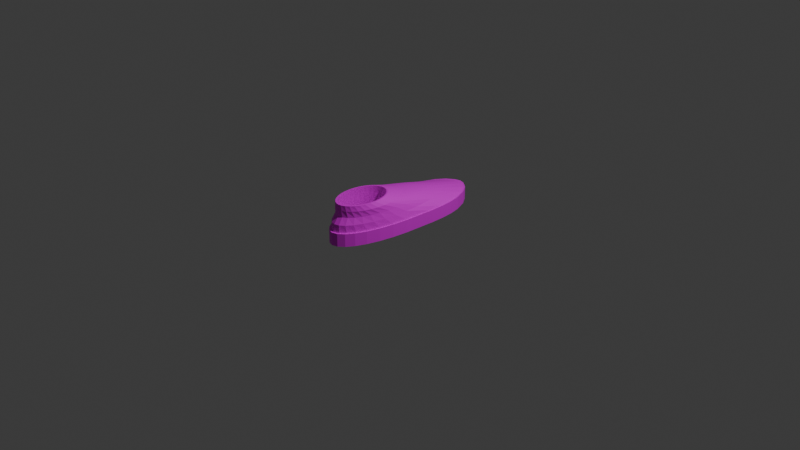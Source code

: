 # Source: shoe.blend  (saved by Blender 4.0.36; exported with 4.5.12 LTS)
import bpy
from mathutils import Matrix  # noqa: F401  (used for matrix-valued properties, if any)

bpy.ops.wm.read_factory_settings(use_empty=True)
scene = bpy.context.scene
scene.name = 'Scene'

# ---- collections
col_collection = bpy.data.collections.new('Collection'); scene.collection.children.link(col_collection)

# ---- images (referenced by path relative to the original .blend; pixels are not part of the script)
import os
ASSET_DIR = os.environ.get("B2B_ASSET_DIR", "")  # directory of the original .blend (textures are referenced by path, not embedded)
HERE = os.path.dirname(os.path.abspath(__file__))  # packed textures are extracted next to this script under _unpacked/

def load_image(name, relpath, width, height, colorspace="sRGB"):
    """Load a texture the original file referenced (path relative to the .blend, or extracted next to this script)."""
    p = next((c for c in (os.path.join(HERE, relpath), os.path.join(ASSET_DIR, relpath)) if relpath and os.path.exists(c)), "")
    if p:
        img = bpy.data.images.load(p, check_existing=True)
        img.name = name
    else:  # same state as the original file: an image datablock whose file is absent (Cycles renders it pink)
        img = bpy.data.images.new(name, width, height)
        img.source = "FILE"
        img.filepath = "//" + (relpath or name)
    img.colorspace_settings.name = colorspace
    return img
img_untitled = load_image('Untitled', 'shoe.png', 1024, 1024, 'sRGB')

# ---- materials (node trees are filled in below, after node groups)
mat_material = bpy.data.materials.new('Material')
mat_material.alpha_threshold = 0.0
mat_material.use_transparent_shadow = False
mat_material.roughness = 0.5
mat_material.line_color = (0.0, 0.0, 0.0, 1.0)

# ---- material node trees
mat_material.use_nodes = True; mat_material.node_tree.nodes.clear()
_N = mat_material.node_tree.nodes; _L = mat_material.node_tree.links
n0 = _N.new('ShaderNodeOutputMaterial'); n0.name = 'Material Output'; n0.location = (300, 300)
n1 = _N.new('ShaderNodeBsdfPrincipled'); n1.name = 'Principled BSDF'; n1.location = (10, 300)
n1.inputs[3].default_value = 1.45
n2 = _N.new('ShaderNodeTexImage'); n2.name = 'Image Texture'; n2.location = (-280, 275)
n2.image = img_untitled
_L.new(n1.outputs[0], n0.inputs[0])
_L.new(n2.outputs[0], n1.inputs[0])
n0.is_active_output = True

# ---- world
world_world = bpy.data.worlds.new('World'); scene.world = world_world
world_world.use_nodes = True; world_world.node_tree.nodes.clear()
_N = world_world.node_tree.nodes; _L = world_world.node_tree.links
n0 = _N.new('ShaderNodeOutputWorld'); n0.name = 'World Output'; n0.location = (300, 300)
n1 = _N.new('ShaderNodeBackground'); n1.name = 'Background'; n1.location = (10, 300)
n1.inputs[0].default_value = (0.05088, 0.05088, 0.05088, 1.0)
_L.new(n1.outputs[0], n0.inputs[0])
n0.is_active_output = True
world_world.color = (0.05088, 0.05088, 0.05088)
world_world.use_sun_shadow = False
world_world.sun_shadow_jitter_overblur = 0.0

# ---- cameras
cam_camera = bpy.data.cameras.new('Camera')
cam_camera.clip_end = 100.0
cam_camera.ortho_scale = 7.314

# ---- lights
light_light = bpy.data.lights.new('Light', 'POINT')
light_light.transmission_factor = 0.0
light_light.use_soft_falloff = False
light_light.energy = 1000.0
light_light.shadow_soft_size = 0.1
light_light.shadow_maximum_resolution = 0.006
light_light.use_absolute_resolution = True

# ---- meshes
me_cylinder_001 = bpy.data.meshes.new('Cylinder.001')
me_cylinder_001.from_pydata([(0.0, -1.0, 0.6101), (-0.1951, -0.9808, 0.6101), (-0.3827, -0.9239, 0.6101), (-0.5556, -0.8315, 0.6101), (-0.7071, -0.7071, 0.6101), (-0.8315, -0.5556, 0.6101), (-0.9239, -0.3827, -1.009), (-0.9239, -0.3827, 0.6101), (-0.9808, -0.1951, 0.6101), (-1.0, -9.313e-10, 0.6101), (-1.02, 0.1841, 0.6101), (-1.014, 0.3561, 0.6101), (-0.9708, 0.503, 0.6101), (-0.8846, 0.6472, 0.6101), (-0.7098, 0.802, 0.6101), (-0.4739, 0.9127, 0.6101), (-0.2024, 0.9803, 0.6101), (0.0, -0.9901, 1.537), (-0.1758, -0.9744, 1.537), (-0.3448, -0.928, 1.537), (-0.5006, -0.8527, 1.537), (-0.6371, -0.7512, 1.537), (-0.7492, -0.6276, 1.537), (-0.8325, -0.4866, 1.537), (-0.8838, -0.3336, 1.537), (-0.9011, -0.1745, 1.537), (-0.8838, -0.01533, 1.537), (-0.8446, 0.1343, 1.537), (-0.7936, 0.2663, 1.537), (-0.6853, 0.3888, 1.537), (-0.5414, 0.4919, 1.539), (-0.3707, 0.5719, 1.537), (-0.1836, 0.6233, 1.537), (0.0, -0.929, 3.115), (-0.13, -0.9202, 3.115), (-0.2767, -0.894, 3.115), (-0.4119, -0.8515, 3.115), (-0.5304, -0.7943, 3.115), (-0.6277, -0.7246, 3.115), (-0.7, -0.6451, 3.115), (-0.7445, -0.5589, 3.115), (-0.7595, -0.4692, 3.115), (-0.7445, -0.3795, 3.115), (-0.7, -0.2932, 3.115), (-0.6277, -0.2137, 3.115), (-0.5304, -0.144, 3.115), (-0.4119, -0.08686, 3.115), (-0.2767, -0.04437, 3.115), (-0.1299, -0.0182, 3.115), (0.0, -1.029, -1.009), (0.0, -1.029, 0.6101), (-0.2008, -1.009, -1.009), (-0.2008, -1.009, 0.6101), (-0.3938, -0.9508, -1.009), (-0.3938, -0.9508, 0.6101), (-0.5717, -0.8557, -1.009), (-0.5717, -0.8557, 0.6101), (-0.7277, -0.7277, -1.009), (-0.7277, -0.7277, 0.6101), (-0.8557, -0.5717, -1.009), (-0.8557, -0.5717, 0.6101), (-0.9508, -0.3938, -1.009), (-0.9508, -0.3938, 0.6101), (-1.009, -0.2008, -1.009), (-1.009, -0.2008, 0.6101), (-1.029, -9.313e-10, -1.009), (-1.029, -9.313e-10, 0.6101), (-1.05, 0.1893, -1.009), (-1.05, 0.1893, 0.6101), (-1.043, 0.3661, -1.009), (-1.043, 0.3661, 0.6101), (-1.001, 0.5183, -1.009), (-1.001, 0.5183, 0.6101), (-0.9071, 0.6666, -1.009), (-0.9071, 0.6666, 0.6101), (-0.7098, 0.8304, -1.009), (-0.7098, 0.8304, 0.6101), (-0.4802, 0.9406, -1.009), (-0.4802, 0.9406, 0.6101), (-0.2036, 1.009, -1.009), (-0.2036, 1.009, 0.6101), (-0.8112, -0.4201, 2.334), (-0.7642, -0.5389, 2.334), (-0.8271, -0.2965, 2.334), (-0.8112, -0.173, 2.334), (-0.7642, -0.05421, 2.334), (-0.6877, 0.05526, 2.334), (-0.588, 0.1504, 2.334), (-0.4664, 0.228, 2.334), (0.0, -0.9297, 2.334), (-0.3204, 0.2874, 2.334), (-0.1614, -0.9176, 2.334), (-0.1614, 0.3245, 2.334), (-0.3165, -0.8815, 2.334), (-0.4595, -0.823, 2.334), (-0.5849, -0.7443, 2.334), (-0.6877, -0.6483, 2.334), (0.0, -0.923, 3.777), (-0.1132, -0.9163, 3.777), (-0.2382, -0.8965, 3.777), (-0.3534, -0.8643, 3.777), (-0.4544, -0.821, 3.777), (-0.5373, -0.7682, 3.777), (-0.5988, -0.708, 3.777), (-0.6367, -0.6427, 3.777), (-0.6496, -0.5747, 3.777), (-0.6367, -0.5068, 3.777), (-0.5988, -0.4415, 3.777), (-0.5373, -0.3812, 3.777), (-0.4544, -0.3285, 3.777), (-0.3534, -0.2852, 3.777), (-0.2382, -0.253, 3.777), (-0.1132, -0.2332, 3.777), (0.0, -0.8948, 3.777), (-0.1054, -0.8886, 3.777), (-0.2216, -0.8702, 3.777), (-0.3287, -0.8403, 3.777), (-0.4226, -0.8, 3.777), (-0.4996, -0.7509, 3.777), (-0.5569, -0.6949, 3.777), (-0.5921, -0.6342, 3.777), (-0.604, -0.571, 3.777), (-0.5921, -0.5079, 3.777), (-0.5569, -0.4471, 3.777), (-0.4996, -0.3912, 3.777), (-0.4226, -0.3421, 3.777), (-0.3287, -0.3018, 3.777), (-0.2216, -0.2719, 3.777), (-0.1054, -0.2535, 3.777), (0.0, -0.8948, 1.398), (-0.1088, -0.8886, 1.398), (-0.2316, -0.8702, 1.398), (-0.3447, -0.8403, 1.398), (-0.4439, -0.8, 1.398), (-0.5253, -0.7509, 1.398), (-0.5858, -0.6949, 1.398), (-0.6231, -0.6342, 1.398), (-0.6357, -0.571, 1.398), (-0.6231, -0.5079, 1.398), (-0.5858, -0.4471, 1.398), (-0.5253, -0.3912, 1.398), (-0.4439, -0.3421, 1.398), (-0.3447, -0.3018, 1.398), (-0.2316, -0.2719, 1.398), (-0.1088, -0.2535, 1.398), (-0.003026, 1.0, 0.6101), (0.1951, -0.9808, 0.6101), (0.3827, -0.9239, 0.6101), (0.5556, -0.8315, 0.6101), (0.7071, -0.7071, 0.6101), (0.8315, -0.5556, 0.6101), (0.9239, -0.3827, 0.6101), (0.9808, -0.1951, 0.6101), (1.0, -9.313e-10, 0.6101), (1.02, 0.1841, 0.6101), (1.014, 0.3561, 0.6101), (0.9708, 0.503, 0.6101), (0.8846, 0.6472, 0.6101), (0.7098, 0.802, 0.6101), (0.4739, 0.9127, 0.6101), (0.2024, 0.9803, 0.6101), (-0.003026, 0.6412, 1.537), (0.1758, -0.9744, 1.537), (0.3448, -0.928, 1.537), (0.5006, -0.8527, 1.537), (0.6371, -0.7512, 1.537), (0.7492, -0.6276, 1.537), (0.8325, -0.4866, 1.537), (0.8838, -0.3336, 1.537), (0.9011, -0.1745, 1.537), (0.8838, -0.01533, 1.537), (0.8446, 0.1343, 1.537), (0.7936, 0.2663, 1.537), (0.6853, 0.3888, 1.537), (0.5414, 0.4919, 1.539), (0.3707, 0.5719, 1.537), (0.1836, 0.6233, 1.537), (-0.003687, -0.00937, 3.115), (0.13, -0.9202, 3.115), (0.2767, -0.894, 3.115), (0.4119, -0.8515, 3.115), (0.5304, -0.7943, 3.115), (0.6277, -0.7246, 3.115), (0.7, -0.6451, 3.115), (0.7445, -0.5589, 3.115), (0.7595, -0.4692, 3.115), (0.7445, -0.3795, 3.115), (0.7, -0.2932, 3.115), (0.6277, -0.2137, 3.115), (0.5304, -0.144, 3.115), (0.4119, -0.08686, 3.115), (0.2767, -0.04437, 3.115), (0.1299, -0.0182, 3.115), (-0.003026, 1.029, -1.009), (-0.003026, 1.029, 0.6101), (0.2008, -1.009, -1.009), (0.2008, -1.009, 0.6101), (0.3938, -0.9508, -1.009), (0.3938, -0.9508, 0.6101), (0.5717, -0.8557, -1.009), (0.5717, -0.8557, 0.6101), (0.7277, -0.7277, -1.009), (0.7277, -0.7277, 0.6101), (0.8557, -0.5717, -1.009), (0.8557, -0.5717, 0.6101), (0.9508, -0.3938, -1.009), (0.9508, -0.3938, 0.6101), (1.009, -0.2008, -1.009), (1.009, -0.2008, 0.6101), (1.029, -9.313e-10, -1.009), (1.029, -9.313e-10, 0.6101), (1.05, 0.1893, -1.009), (1.05, 0.1893, 0.6101), (1.043, 0.3661, -1.009), (1.043, 0.3661, 0.6101), (1.001, 0.5183, -1.009), (1.001, 0.5183, 0.6101), (0.9071, 0.6666, -1.009), (0.9071, 0.6666, 0.6101), (0.7098, 0.8304, -1.009), (0.7098, 0.8304, 0.6101), (0.4802, 0.9406, -1.009), (0.4802, 0.9406, 0.6101), (0.2036, 1.009, -1.009), (0.2036, 1.009, 0.6101), (0.8112, -0.4201, 2.334), (0.7642, -0.5389, 2.334), (0.8271, -0.2965, 2.334), (0.8112, -0.173, 2.334), (0.7642, -0.05421, 2.334), (0.6877, 0.05526, 2.334), (-0.003026, 0.3367, 2.334), (0.588, 0.1504, 2.334), (0.4664, 0.228, 2.334), (0.3204, 0.2874, 2.334), (0.1614, -0.9176, 2.334), (0.1614, 0.3245, 2.334), (0.3165, -0.8815, 2.334), (0.4595, -0.823, 2.334), (0.5849, -0.7443, 2.334), (0.6877, -0.6483, 2.334), (-0.003319, -0.2265, 3.777), (0.1132, -0.9163, 3.777), (0.2382, -0.8965, 3.777), (0.3534, -0.8643, 3.777), (0.4544, -0.821, 3.777), (0.5373, -0.7682, 3.777), (0.5988, -0.708, 3.777), (0.6367, -0.6427, 3.777), (0.6496, -0.5747, 3.777), (0.6367, -0.5068, 3.777), (0.5988, -0.4415, 3.777), (0.5373, -0.3812, 3.777), (0.4544, -0.3285, 3.777), (0.3534, -0.2852, 3.777), (0.2382, -0.253, 3.777), (0.1132, -0.2332, 3.777), (-0.003319, -0.2473, 3.777), (0.1054, -0.8886, 3.777), (0.2216, -0.8702, 3.777), (0.3287, -0.8403, 3.777), (0.4226, -0.8, 3.777), (0.4996, -0.7509, 3.777), (0.5569, -0.6949, 3.777), (0.5921, -0.6342, 3.777), (0.604, -0.571, 3.777), (0.5921, -0.5079, 3.777), (0.5569, -0.4471, 3.777), (0.4996, -0.3912, 3.777), (0.4226, -0.3421, 3.777), (0.3287, -0.3018, 3.777), (0.2216, -0.2719, 3.777), (0.1054, -0.2535, 3.777), (-0.003319, -0.2473, 1.398), (0.1088, -0.8886, 1.398), (0.2316, -0.8702, 1.398), (0.3447, -0.8403, 1.398), (0.4439, -0.8, 1.398), (0.5253, -0.7509, 1.398), (0.5858, -0.6949, 1.398), (0.6231, -0.6342, 1.398), (0.6357, -0.571, 1.398), (0.6231, -0.5079, 1.398), (0.5858, -0.4471, 1.398), (0.5253, -0.3912, 1.398), (0.4439, -0.3421, 1.398), (0.3447, -0.3018, 1.398), (0.2316, -0.2719, 1.398), (0.1088, -0.2535, 1.398)], [(61, 6)], [(209, 201, 49), (12, 13, 74, 72), (2, 3, 56, 54), (217, 215, 213), (49, 65, 209), (11, 12, 72, 70), (1, 2, 54, 52), (213, 211, 219), (10, 11, 70, 68), (0, 1, 52, 50), (209, 207, 201), (9, 10, 68, 66), (207, 205, 201), (8, 9, 66, 64), (7, 5, 22, 23), (16, 15, 31, 32), (2, 1, 18, 19), (12, 11, 27, 28), (8, 7, 23, 24), (145, 16, 32, 161), (3, 2, 19, 20), (13, 12, 28, 29), (9, 8, 24, 25), (4, 3, 20, 21), (14, 13, 29, 30), (10, 9, 25, 26), (5, 4, 21, 22), (15, 14, 30, 31), (1, 0, 17, 18), (11, 10, 26, 27), (81, 82, 39, 40), (83, 81, 40, 41), (84, 83, 41, 42), (85, 84, 42, 43), (86, 85, 43, 44), (87, 86, 44, 45), (88, 87, 45, 46), (90, 88, 46, 47), (91, 89, 33, 34), (92, 90, 47, 48), (93, 91, 34, 35), (231, 92, 48, 177), (94, 93, 35, 36), (95, 94, 36, 37), (96, 95, 37, 38), (82, 96, 38, 39), (49, 50, 52, 51), (51, 52, 54, 53), (53, 54, 56, 55), (55, 56, 58, 57), (57, 58, 60, 59), (69, 70, 72, 71), (71, 72, 74, 73), (73, 74, 76, 75), (75, 76, 78, 77), (77, 78, 80, 79), (79, 80, 194, 193), (209, 219, 211), (3, 4, 58, 56), (13, 14, 76, 74), (49, 57, 65), (219, 217, 213), (4, 5, 60, 58), (14, 15, 78, 76), (197, 195, 201), (221, 219, 209), (5, 7, 62, 60), (15, 16, 80, 78), (201, 199, 197), (223, 221, 209), (7, 8, 64, 62), (16, 145, 194, 80), (205, 203, 201), (67, 68, 70, 69), (65, 66, 68, 67), (63, 64, 66, 65), (61, 62, 64, 63), (60, 62, 61, 59), (23, 22, 96, 82), (22, 21, 95, 96), (21, 20, 94, 95), (20, 19, 93, 94), (161, 32, 92, 231), (19, 18, 91, 93), (32, 31, 90, 92), (18, 17, 89, 91), (31, 30, 88, 90), (30, 29, 87, 88), (29, 28, 86, 87), (28, 27, 85, 86), (27, 26, 84, 85), (26, 25, 83, 84), (25, 24, 81, 83), (24, 23, 82, 81), (46, 45, 109, 110), (39, 38, 102, 103), (47, 46, 110, 111), (40, 39, 103, 104), (48, 47, 111, 112), (41, 40, 104, 105), (34, 33, 97, 98), (177, 48, 112, 241), (42, 41, 105, 106), (35, 34, 98, 99), (43, 42, 106, 107), (36, 35, 99, 100), (44, 43, 107, 108), (37, 36, 100, 101), (45, 44, 108, 109), (38, 37, 101, 102), (112, 111, 127, 128), (105, 104, 120, 121), (98, 97, 113, 114), (241, 112, 128, 257), (106, 105, 121, 122), (99, 98, 114, 115), (107, 106, 122, 123), (100, 99, 115, 116), (108, 107, 123, 124), (101, 100, 116, 117), (109, 108, 124, 125), (102, 101, 117, 118), (110, 109, 125, 126), (103, 102, 118, 119), (111, 110, 126, 127), (104, 103, 119, 120), (117, 116, 132, 133), (125, 124, 140, 141), (118, 117, 133, 134), (126, 125, 141, 142), (119, 118, 134, 135), (127, 126, 142, 143), (120, 119, 135, 136), (128, 127, 143, 144), (121, 120, 136, 137), (114, 113, 129, 130), (257, 128, 144, 273), (122, 121, 137, 138), (115, 114, 130, 131), (123, 122, 138, 139), (116, 115, 131, 132), (124, 123, 139, 140), (195, 49, 201), (75, 77, 65), (156, 216, 218, 157), (147, 198, 200, 148), (53, 55, 57), (77, 79, 65), (155, 214, 216, 156), (146, 196, 198, 147), (57, 59, 61), (79, 193, 65), (154, 212, 214, 155), (0, 50, 196, 146), (61, 63, 57), (153, 210, 212, 154), (63, 65, 57), (152, 208, 210, 153), (151, 167, 166, 150), (160, 176, 175, 159), (147, 163, 162, 146), (156, 172, 171, 155), (152, 168, 167, 151), (145, 161, 176, 160), (148, 164, 163, 147), (157, 173, 172, 156), (153, 169, 168, 152), (149, 165, 164, 148), (158, 174, 173, 157), (154, 170, 169, 153), (150, 166, 165, 149), (159, 175, 174, 158), (146, 162, 17, 0), (155, 171, 170, 154), (225, 184, 183, 226), (227, 185, 184, 225), (228, 186, 185, 227), (229, 187, 186, 228), (230, 188, 187, 229), (232, 189, 188, 230), (233, 190, 189, 232), (234, 191, 190, 233), (235, 178, 33, 89), (236, 192, 191, 234), (237, 179, 178, 235), (231, 177, 192, 236), (238, 180, 179, 237), (239, 181, 180, 238), (240, 182, 181, 239), (226, 183, 182, 240), (49, 195, 196, 50), (195, 197, 198, 196), (197, 199, 200, 198), (199, 201, 202, 200), (201, 203, 204, 202), (213, 215, 216, 214), (215, 217, 218, 216), (217, 219, 220, 218), (219, 221, 222, 220), (221, 223, 224, 222), (223, 193, 194, 224), (51, 53, 57), (148, 200, 202, 149), (157, 218, 220, 158), (69, 71, 73), (49, 51, 57), (149, 202, 204, 150), (158, 220, 222, 159), (75, 69, 73), (65, 193, 209), (150, 204, 206, 151), (159, 222, 224, 160), (67, 69, 75), (193, 223, 209), (151, 206, 208, 152), (160, 224, 194, 145), (65, 67, 75), (211, 213, 214, 212), (209, 211, 212, 210), (207, 209, 210, 208), (205, 207, 208, 206), (204, 203, 205, 206), (167, 226, 240, 166), (166, 240, 239, 165), (165, 239, 238, 164), (164, 238, 237, 163), (161, 231, 236, 176), (163, 237, 235, 162), (176, 236, 234, 175), (162, 235, 89, 17), (175, 234, 233, 174), (174, 233, 232, 173), (173, 232, 230, 172), (172, 230, 229, 171), (171, 229, 228, 170), (170, 228, 227, 169), (169, 227, 225, 168), (168, 225, 226, 167), (190, 254, 253, 189), (183, 247, 246, 182), (191, 255, 254, 190), (184, 248, 247, 183), (192, 256, 255, 191), (185, 249, 248, 184), (178, 242, 97, 33), (177, 241, 256, 192), (186, 250, 249, 185), (179, 243, 242, 178), (187, 251, 250, 186), (180, 244, 243, 179), (188, 252, 251, 187), (181, 245, 244, 180), (189, 253, 252, 188), (182, 246, 245, 181), (256, 272, 271, 255), (249, 265, 264, 248), (242, 258, 113, 97), (241, 257, 272, 256), (250, 266, 265, 249), (243, 259, 258, 242), (251, 267, 266, 250), (244, 260, 259, 243), (252, 268, 267, 251), (245, 261, 260, 244), (253, 269, 268, 252), (246, 262, 261, 245), (254, 270, 269, 253), (247, 263, 262, 246), (255, 271, 270, 254), (248, 264, 263, 247), (261, 277, 276, 260), (269, 285, 284, 268), (262, 278, 277, 261), (270, 286, 285, 269), (263, 279, 278, 262), (271, 287, 286, 270), (264, 280, 279, 263), (272, 288, 287, 271), (265, 281, 280, 264), (258, 274, 129, 113), (257, 273, 288, 272), (266, 282, 281, 265), (259, 275, 274, 258), (267, 283, 282, 266), (260, 276, 275, 259), (268, 284, 283, 267)])
_uv = me_cylinder_001.uv_layers.new(name='UVMap')
_uv.uv.foreach_set('vector', [0.8399, 0.916, 0.7452, 0.8873, 0.6985, 0.7999, 0.8782, 0.6445, 0.8973, 0.6355, 0.8994, 0.6386, 0.8797, 0.6485, 0.707, 0.5534, 0.7164, 0.5761, 0.7132, 0.5779, 0.7035, 0.5544, 0.9218, 0.8925, 0.9044, 0.9061, 0.8859, 0.9133, 0.6985, 0.7999, 0.8146, 0.6585, 0.8399, 0.916, 0.8593, 0.6481, 0.8782, 0.6445, 0.8797, 0.6485, 0.8602, 0.6519, 0.7022, 0.5292, 0.707, 0.5534, 0.7035, 0.5544, 0.6985, 0.5296, 0.8859, 0.9133, 0.8639, 0.9163, 0.9399, 0.8658, 0.8377, 0.6467, 0.8593, 0.6481, 0.8602, 0.6519, 0.838, 0.6506, 0.7022, 0.5046, 0.7022, 0.5292, 0.6985, 0.5296, 0.6985, 0.5042, 0.8399, 0.916, 0.8146, 0.916, 0.7452, 0.8873, 0.8149, 0.642, 0.8377, 0.6467, 0.838, 0.6506, 0.8146, 0.6456, 0.8146, 0.916, 0.7897, 0.9111, 0.7452, 0.8873, 0.7908, 0.6372, 0.8149, 0.642, 0.8146, 0.6456, 0.7897, 0.6407, 0.6244, 0.6206, 0.6129, 0.6426, 0.5028, 0.5995, 0.5123, 0.581, 0.6972, 0.4018, 0.6943, 0.437, 0.5684, 0.4243, 0.5708, 0.3996, 0.5775, 0.7082, 0.5656, 0.7301, 0.4618, 0.6757, 0.4724, 0.6563, 0.6748, 0.5182, 0.6672, 0.536, 0.5469, 0.5074, 0.5537, 0.4905, 0.6358, 0.5986, 0.6244, 0.6206, 0.5123, 0.581, 0.5215, 0.5627, 0.6981, 0.3764, 0.6972, 0.4018, 0.5708, 0.3996, 0.5716, 0.3764, 0.5894, 0.6864, 0.5775, 0.7082, 0.4724, 0.6563, 0.4828, 0.6371, 0.682, 0.4982, 0.6748, 0.5182, 0.5537, 0.4905, 0.5597, 0.4704, 0.6469, 0.5764, 0.6358, 0.5986, 0.5215, 0.5627, 0.5305, 0.5443, 0.6012, 0.6645, 0.5894, 0.6864, 0.4828, 0.6371, 0.4929, 0.6181, 0.6893, 0.4696, 0.682, 0.4982, 0.5597, 0.4704, 0.5644, 0.4481, 0.6575, 0.5555, 0.6469, 0.5764, 0.5305, 0.5443, 0.539, 0.5256, 0.6129, 0.6426, 0.6012, 0.6645, 0.4929, 0.6181, 0.5028, 0.5995, 0.6943, 0.437, 0.6893, 0.4696, 0.5644, 0.4481, 0.5684, 0.4243, 0.5656, 0.7301, 0.5537, 0.7518, 0.4509, 0.6951, 0.4618, 0.6757, 0.6672, 0.536, 0.6575, 0.5555, 0.539, 0.5256, 0.5469, 0.5074, 0.4248, 0.5297, 0.4175, 0.5442, 0.3244, 0.5131, 0.33, 0.5026, 0.4317, 0.5155, 0.4248, 0.5297, 0.33, 0.5026, 0.3349, 0.4926, 0.4382, 0.5012, 0.4317, 0.5155, 0.3349, 0.4926, 0.3394, 0.4824, 0.4443, 0.4863, 0.4382, 0.5012, 0.3394, 0.4824, 0.3435, 0.4713, 0.4499, 0.4704, 0.4443, 0.4863, 0.3435, 0.4713, 0.3473, 0.4586, 0.4546, 0.4538, 0.4499, 0.4704, 0.3473, 0.4586, 0.3506, 0.4443, 0.4585, 0.4361, 0.4546, 0.4538, 0.3506, 0.4443, 0.3533, 0.4282, 0.4615, 0.4166, 0.4585, 0.4361, 0.3533, 0.4282, 0.3553, 0.4108, 0.3733, 0.6267, 0.3632, 0.6446, 0.2765, 0.5967, 0.2848, 0.5825, 0.4633, 0.3962, 0.4615, 0.4166, 0.3553, 0.4108, 0.3565, 0.3923, 0.3831, 0.609, 0.3733, 0.6267, 0.2848, 0.5825, 0.2942, 0.5665, 0.4639, 0.3764, 0.4633, 0.3962, 0.3565, 0.3923, 0.357, 0.3765, 0.3924, 0.5917, 0.3831, 0.609, 0.2942, 0.5665, 0.303, 0.5513, 0.4013, 0.5751, 0.3924, 0.5917, 0.303, 0.5513, 0.3109, 0.5373, 0.4097, 0.5592, 0.4013, 0.5751, 0.3109, 0.5373, 0.3181, 0.5246, 0.4175, 0.5442, 0.4097, 0.5592, 0.3181, 0.5246, 0.3244, 0.5131, 0.0001884, 0.0001885, 0.2037, 0.0001884, 0.2037, 0.02555, 0.0001885, 0.02555, 0.0001885, 0.02555, 0.2037, 0.02555, 0.2037, 0.0509, 0.0001884, 0.0509, 0.0001884, 0.0509, 0.2037, 0.0509, 0.2037, 0.07626, 0.0001884, 0.07626, 0.0001884, 0.07626, 0.2037, 0.07626, 0.2037, 0.1016, 0.0001884, 0.1016, 0.0001884, 0.1016, 0.2037, 0.1016, 0.2037, 0.127, 0.0001884, 0.127, 0.0001884, 0.2492, 0.2037, 0.2492, 0.2037, 0.2691, 0.0001884, 0.2691, 0.0001884, 0.2691, 0.2037, 0.2691, 0.2037, 0.2911, 0.0001884, 0.2911, 0.0001884, 0.2911, 0.2037, 0.2911, 0.2037, 0.3234, 0.0001884, 0.3234, 0.0001884, 0.3234, 0.2037, 0.3234, 0.2037, 0.3554, 0.0001884, 0.3554, 0.0001884, 0.3554, 0.2037, 0.3554, 0.2037, 0.3912, 0.0001884, 0.3912, 0.0001884, 0.3912, 0.2037, 0.3912, 0.2037, 0.4165, 0.0001884, 0.4165, 0.8399, 0.916, 0.9399, 0.8658, 0.8639, 0.9163, 0.7164, 0.5761, 0.7301, 0.5966, 0.7272, 0.5989, 0.7132, 0.5779, 0.8973, 0.6355, 0.9188, 0.6156, 0.9224, 0.6159, 0.8994, 0.6386, 0.6985, 0.7999, 0.7272, 0.7052, 0.8146, 0.6585, 0.9399, 0.8658, 0.9218, 0.8925, 0.8859, 0.9133, 0.7301, 0.5966, 0.7475, 0.614, 0.7452, 0.6169, 0.7272, 0.5989, 0.9188, 0.6156, 0.9356, 0.5874, 0.939, 0.5885, 0.9224, 0.6159, 0.7132, 0.8482, 0.7035, 0.8248, 0.7452, 0.8873, 0.9508, 0.8357, 0.9399, 0.8658, 0.8399, 0.916, 0.7475, 0.614, 0.768, 0.6277, 0.7663, 0.631, 0.7452, 0.6169, 0.9356, 0.5874, 0.9474, 0.5543, 0.951, 0.5548, 0.939, 0.5885, 0.7452, 0.8873, 0.7272, 0.8693, 0.7132, 0.8482, 0.956, 0.8003, 0.9508, 0.8357, 0.8399, 0.916, 0.768, 0.6277, 0.7908, 0.6372, 0.7897, 0.6407, 0.7663, 0.631, 0.9474, 0.5543, 0.9523, 0.5296, 0.9559, 0.5299, 0.951, 0.5548, 0.7897, 0.9111, 0.7663, 0.9013, 0.7452, 0.8873, 0.0001884, 0.227, 0.2037, 0.227, 0.2037, 0.2492, 0.0001884, 0.2492, 0.0001884, 0.2031, 0.2037, 0.2031, 0.2037, 0.227, 0.0001884, 0.227, 0.0001884, 0.1777, 0.2037, 0.1777, 0.2037, 0.2031, 0.0001884, 0.2031, 0.0001884, 0.1523, 0.2037, 0.1523, 0.2037, 0.1777, 0.0001884, 0.1777, 0.2037, 0.127, 0.2037, 0.1523, 0.0001884, 0.1523, 0.0001884, 0.127, 0.5123, 0.581, 0.5028, 0.5995, 0.4097, 0.5592, 0.4175, 0.5442, 0.5028, 0.5995, 0.4929, 0.6181, 0.4013, 0.5751, 0.4097, 0.5592, 0.4929, 0.6181, 0.4828, 0.6371, 0.3924, 0.5917, 0.4013, 0.5751, 0.4828, 0.6371, 0.4724, 0.6563, 0.3831, 0.609, 0.3924, 0.5917, 0.5716, 0.3764, 0.5708, 0.3996, 0.4633, 0.3962, 0.4639, 0.3764, 0.4724, 0.6563, 0.4618, 0.6757, 0.3733, 0.6267, 0.3831, 0.609, 0.5708, 0.3996, 0.5684, 0.4243, 0.4615, 0.4166, 0.4633, 0.3962, 0.4618, 0.6757, 0.4509, 0.6951, 0.3632, 0.6446, 0.3733, 0.6267, 0.5684, 0.4243, 0.5644, 0.4481, 0.4585, 0.4361, 0.4615, 0.4166, 0.5644, 0.4481, 0.5597, 0.4704, 0.4546, 0.4538, 0.4585, 0.4361, 0.5597, 0.4704, 0.5537, 0.4905, 0.4499, 0.4704, 0.4546, 0.4538, 0.5537, 0.4905, 0.5469, 0.5074, 0.4443, 0.4863, 0.4499, 0.4704, 0.5469, 0.5074, 0.539, 0.5256, 0.4382, 0.5012, 0.4443, 0.4863, 0.539, 0.5256, 0.5305, 0.5443, 0.4317, 0.5155, 0.4382, 0.5012, 0.5305, 0.5443, 0.5215, 0.5627, 0.4248, 0.5297, 0.4317, 0.5155, 0.5215, 0.5627, 0.5123, 0.581, 0.4175, 0.5442, 0.4248, 0.5297, 0.3533, 0.4282, 0.3506, 0.4443, 0.2676, 0.4334, 0.2692, 0.4201, 0.3244, 0.5131, 0.3181, 0.5246, 0.2446, 0.4946, 0.25, 0.486, 0.3553, 0.4108, 0.3533, 0.4282, 0.2692, 0.4201, 0.2703, 0.4055, 0.33, 0.5026, 0.3244, 0.5131, 0.25, 0.486, 0.2545, 0.4785, 0.3565, 0.3923, 0.3553, 0.4108, 0.2703, 0.4055, 0.2709, 0.39, 0.3349, 0.4926, 0.33, 0.5026, 0.2545, 0.4785, 0.2582, 0.4713, 0.2848, 0.5825, 0.2765, 0.5967, 0.2068, 0.5525, 0.2148, 0.541, 0.357, 0.3765, 0.3565, 0.3923, 0.2709, 0.39, 0.2712, 0.3764, 0.3394, 0.4824, 0.3349, 0.4926, 0.2582, 0.4713, 0.261, 0.4637, 0.2942, 0.5665, 0.2848, 0.5825, 0.2148, 0.541, 0.2233, 0.528, 0.3435, 0.4713, 0.3394, 0.4824, 0.261, 0.4637, 0.2635, 0.4551, 0.303, 0.5513, 0.2942, 0.5665, 0.2233, 0.528, 0.2311, 0.5157, 0.3473, 0.4586, 0.3435, 0.4713, 0.2635, 0.4551, 0.2657, 0.4451, 0.3109, 0.5373, 0.303, 0.5513, 0.2311, 0.5157, 0.2383, 0.5046, 0.3506, 0.4443, 0.3473, 0.4586, 0.2657, 0.4451, 0.2676, 0.4334, 0.3181, 0.5246, 0.3109, 0.5373, 0.2383, 0.5046, 0.2446, 0.4946, 0.2709, 0.39, 0.2703, 0.4055, 0.2677, 0.4039, 0.2683, 0.3892, 0.2582, 0.4713, 0.2545, 0.4785, 0.249, 0.4766, 0.2529, 0.4684, 0.2148, 0.541, 0.2068, 0.5525, 0.204, 0.5504, 0.2115, 0.5395, 0.2712, 0.3764, 0.2709, 0.39, 0.2683, 0.3892, 0.2687, 0.3764, 0.261, 0.4637, 0.2582, 0.4713, 0.2529, 0.4684, 0.2566, 0.4601, 0.2233, 0.528, 0.2148, 0.541, 0.2115, 0.5395, 0.2195, 0.5271, 0.2635, 0.4551, 0.261, 0.4637, 0.2566, 0.4601, 0.2598, 0.4513, 0.2311, 0.5157, 0.2233, 0.528, 0.2195, 0.5271, 0.2269, 0.5153, 0.2657, 0.4451, 0.2635, 0.4551, 0.2598, 0.4513, 0.2626, 0.4414, 0.2383, 0.5046, 0.2311, 0.5157, 0.2269, 0.5153, 0.2336, 0.5043, 0.2676, 0.4334, 0.2657, 0.4451, 0.2626, 0.4414, 0.2648, 0.4302, 0.2446, 0.4946, 0.2383, 0.5046, 0.2336, 0.5043, 0.2395, 0.4943, 0.2692, 0.4201, 0.2676, 0.4334, 0.2648, 0.4302, 0.2665, 0.4176, 0.25, 0.486, 0.2446, 0.4946, 0.2395, 0.4943, 0.2446, 0.4851, 0.2703, 0.4055, 0.2692, 0.4201, 0.2665, 0.4176, 0.2677, 0.4039, 0.2545, 0.4785, 0.25, 0.486, 0.2446, 0.4851, 0.249, 0.4766, 0.9985, 0.3256, 0.9988, 0.3384, 0.6997, 0.3435, 0.6994, 0.33, 0.9976, 0.2487, 0.9976, 0.2602, 0.6985, 0.2632, 0.6985, 0.2513, 0.9983, 0.3141, 0.9985, 0.3256, 0.6994, 0.33, 0.6992, 0.3181, 0.9976, 0.2359, 0.9976, 0.2487, 0.6985, 0.2513, 0.6985, 0.2378, 0.9981, 0.3041, 0.9983, 0.3141, 0.6992, 0.3181, 0.6989, 0.3077, 0.9976, 0.2219, 0.9976, 0.2359, 0.6985, 0.2378, 0.6985, 0.2231, 0.9979, 0.2952, 0.9981, 0.3041, 0.6989, 0.3077, 0.6988, 0.2988, 0.9976, 0.2071, 0.9976, 0.2219, 0.6985, 0.2231, 0.6985, 0.2075, 0.9978, 0.2872, 0.9979, 0.2952, 0.6988, 0.2988, 0.6987, 0.2907, 0.9995, 0.3672, 0.9998, 0.3805, 0.7008, 0.3875, 0.7005, 0.3738, 0.9976, 0.1942, 0.9976, 0.2071, 0.6985, 0.2075, 0.6985, 0.1942, 0.9977, 0.2791, 0.9978, 0.2872, 0.6987, 0.2907, 0.6986, 0.2826, 0.9992, 0.3524, 0.9995, 0.3672, 0.7005, 0.3738, 0.7001, 0.3582, 0.9977, 0.2703, 0.9977, 0.2791, 0.6986, 0.2826, 0.6986, 0.2736, 0.9988, 0.3384, 0.9992, 0.3524, 0.7001, 0.3582, 0.6997, 0.3435, 0.9976, 0.2602, 0.9977, 0.2703, 0.6986, 0.2736, 0.6985, 0.2632, 0.7035, 0.8248, 0.6985, 0.7999, 0.7452, 0.8873, 0.9224, 0.6882, 0.939, 0.7156, 0.8146, 0.6585, 0.9021, 0.4016, 0.9044, 0.3981, 0.9218, 0.4116, 0.9191, 0.4142, 0.7164, 0.4576, 0.7132, 0.4559, 0.7272, 0.4348, 0.7301, 0.4371, 0.7035, 0.7497, 0.7132, 0.7263, 0.7272, 0.7052, 0.939, 0.7156, 0.951, 0.7494, 0.8146, 0.6585, 0.8843, 0.3944, 0.8859, 0.3909, 0.9044, 0.3981, 0.9021, 0.4016, 0.707, 0.4804, 0.7035, 0.4793, 0.7132, 0.4559, 0.7164, 0.4576, 0.7272, 0.7052, 0.7452, 0.6873, 0.7663, 0.6732, 0.951, 0.7494, 0.9559, 0.7742, 0.8146, 0.6585, 0.8628, 0.3915, 0.8639, 0.3878, 0.8859, 0.3909, 0.8843, 0.3944, 0.7022, 0.5046, 0.6985, 0.5042, 0.7035, 0.4793, 0.707, 0.4804, 0.7663, 0.6732, 0.7897, 0.6635, 0.7272, 0.7052, 0.8396, 0.3918, 0.8399, 0.3881, 0.8639, 0.3878, 0.8628, 0.3915, 0.7897, 0.6635, 0.8146, 0.6585, 0.7272, 0.7052, 0.8149, 0.3918, 0.8146, 0.3881, 0.8399, 0.3881, 0.8396, 0.3918, 0.6244, 0.1314, 0.5123, 0.171, 0.5028, 0.1526, 0.6129, 0.1094, 0.6972, 0.3503, 0.5708, 0.3525, 0.5684, 0.3277, 0.6943, 0.315, 0.5776, 0.04378, 0.4724, 0.09573, 0.4618, 0.07635, 0.5656, 0.02197, 0.6748, 0.2339, 0.5537, 0.2615, 0.5469, 0.2446, 0.6672, 0.216, 0.6358, 0.1534, 0.5215, 0.1894, 0.5123, 0.171, 0.6244, 0.1314, 0.6981, 0.3764, 0.5716, 0.3764, 0.5708, 0.3525, 0.6972, 0.3503, 0.5894, 0.06562, 0.4828, 0.1149, 0.4724, 0.09573, 0.5776, 0.04378, 0.682, 0.2539, 0.5597, 0.2816, 0.5537, 0.2615, 0.6748, 0.2339, 0.6469, 0.1757, 0.5305, 0.2078, 0.5215, 0.1894, 0.6358, 0.1534, 0.6012, 0.0875, 0.4929, 0.1339, 0.4828, 0.1149, 0.5894, 0.06562, 0.6893, 0.2824, 0.5644, 0.3039, 0.5597, 0.2816, 0.682, 0.2539, 0.6575, 0.1965, 0.539, 0.2264, 0.5305, 0.2078, 0.6469, 0.1757, 0.6129, 0.1094, 0.5028, 0.1526, 0.4929, 0.1339, 0.6012, 0.0875, 0.6943, 0.315, 0.5684, 0.3277, 0.5644, 0.3039, 0.6893, 0.2824, 0.5656, 0.02197, 0.4618, 0.07635, 0.4509, 0.05688, 0.5537, 0.0001885, 0.6672, 0.216, 0.5469, 0.2446, 0.539, 0.2264, 0.6575, 0.1965, 0.4248, 0.2223, 0.33, 0.2494, 0.3244, 0.2389, 0.4175, 0.2079, 0.4317, 0.2365, 0.3349, 0.2594, 0.33, 0.2494, 0.4248, 0.2223, 0.4382, 0.2508, 0.3394, 0.2696, 0.3349, 0.2594, 0.4317, 0.2365, 0.4443, 0.2657, 0.3435, 0.2807, 0.3394, 0.2696, 0.4382, 0.2508, 0.4499, 0.2816, 0.3473, 0.2934, 0.3435, 0.2807, 0.4443, 0.2657, 0.4546, 0.2982, 0.3506, 0.3077, 0.3473, 0.2934, 0.4499, 0.2816, 0.4585, 0.3159, 0.3533, 0.3238, 0.3506, 0.3077, 0.4546, 0.2982, 0.4615, 0.3354, 0.3553, 0.3413, 0.3533, 0.3238, 0.4585, 0.3159, 0.3733, 0.1253, 0.2848, 0.1695, 0.2765, 0.1554, 0.3632, 0.1074, 0.4633, 0.3558, 0.3565, 0.3598, 0.3553, 0.3413, 0.4615, 0.3354, 0.3831, 0.1431, 0.2942, 0.1855, 0.2848, 0.1695, 0.3733, 0.1253, 0.4639, 0.3764, 0.357, 0.3765, 0.3565, 0.3598, 0.4633, 0.3558, 0.3924, 0.1603, 0.303, 0.2007, 0.2942, 0.1855, 0.3831, 0.1431, 0.4013, 0.177, 0.3109, 0.2147, 0.303, 0.2007, 0.3924, 0.1603, 0.4097, 0.1928, 0.3181, 0.2274, 0.3109, 0.2147, 0.4013, 0.177, 0.4175, 0.2079, 0.3244, 0.2389, 0.3181, 0.2274, 0.4097, 0.1928, 0.0001885, 0.8336, 0.0001885, 0.8083, 0.2037, 0.8083, 0.2037, 0.8336, 0.0001885, 0.8083, 0.0001885, 0.7829, 0.2037, 0.7829, 0.2037, 0.8083, 0.0001885, 0.7829, 0.0001885, 0.7576, 0.2037, 0.7576, 0.2037, 0.7829, 0.0001885, 0.7576, 0.0001885, 0.7322, 0.2037, 0.7322, 0.2037, 0.7576, 0.0001885, 0.7322, 0.0001885, 0.7069, 0.2037, 0.7069, 0.2037, 0.7322, 0.0001885, 0.5846, 0.0001885, 0.5647, 0.2037, 0.5647, 0.2037, 0.5846, 0.0001885, 0.5647, 0.0001884, 0.5427, 0.2037, 0.5427, 0.2037, 0.5647, 0.0001884, 0.5427, 0.0001884, 0.5105, 0.2037, 0.5105, 0.2037, 0.5427, 0.0001884, 0.5105, 0.0001884, 0.4785, 0.2037, 0.4785, 0.2037, 0.5105, 0.0001884, 0.4785, 0.0001884, 0.4426, 0.2037, 0.4426, 0.2037, 0.4785, 0.0001884, 0.4426, 0.0001884, 0.4165, 0.2037, 0.4165, 0.2037, 0.4426, 0.6985, 0.7746, 0.7035, 0.7497, 0.7272, 0.7052, 0.7301, 0.4371, 0.7272, 0.4348, 0.7452, 0.4169, 0.7475, 0.4197, 0.9191, 0.4142, 0.9218, 0.4116, 0.9399, 0.4383, 0.9363, 0.438, 0.8602, 0.6523, 0.8797, 0.6557, 0.8994, 0.6656, 0.6985, 0.7999, 0.6985, 0.7746, 0.7272, 0.7052, 0.7475, 0.4197, 0.7452, 0.4169, 0.7663, 0.4028, 0.768, 0.406, 0.9363, 0.438, 0.9399, 0.4383, 0.9508, 0.4684, 0.9472, 0.4688, 0.9224, 0.6882, 0.8602, 0.6523, 0.8994, 0.6656, 0.8146, 0.6585, 0.9559, 0.7742, 0.8399, 0.916, 0.768, 0.406, 0.7663, 0.4028, 0.7897, 0.3931, 0.7908, 0.3966, 0.9472, 0.4688, 0.9508, 0.4684, 0.956, 0.5038, 0.9524, 0.5036, 0.838, 0.6536, 0.8602, 0.6523, 0.9224, 0.6882, 0.9559, 0.7742, 0.956, 0.8003, 0.8399, 0.916, 0.7908, 0.3966, 0.7897, 0.3931, 0.8146, 0.3881, 0.8149, 0.3918, 0.9524, 0.5036, 0.956, 0.5038, 0.9559, 0.5299, 0.9523, 0.5296, 0.8146, 0.6585, 0.838, 0.6536, 0.9224, 0.6882, 0.0001884, 0.6068, 0.0001885, 0.5846, 0.2037, 0.5846, 0.2037, 0.6068, 0.0001884, 0.6308, 0.0001884, 0.6068, 0.2037, 0.6068, 0.2037, 0.6308, 0.0001884, 0.6561, 0.0001884, 0.6308, 0.2037, 0.6308, 0.2037, 0.6561, 0.0001885, 0.6815, 0.0001884, 0.6561, 0.2037, 0.6561, 0.2037, 0.6815, 0.2037, 0.7069, 0.0001885, 0.7069, 0.0001885, 0.6815, 0.2037, 0.6815, 0.5123, 0.171, 0.4175, 0.2079, 0.4097, 0.1928, 0.5028, 0.1526, 0.5028, 0.1526, 0.4097, 0.1928, 0.4013, 0.177, 0.4929, 0.1339, 0.4929, 0.1339, 0.4013, 0.177, 0.3924, 0.1603, 0.4828, 0.1149, 0.4828, 0.1149, 0.3924, 0.1603, 0.3831, 0.1431, 0.4724, 0.09573, 0.5716, 0.3764, 0.4639, 0.3764, 0.4633, 0.3558, 0.5708, 0.3525, 0.4724, 0.09573, 0.3831, 0.1431, 0.3733, 0.1253, 0.4618, 0.07635, 0.5708, 0.3525, 0.4633, 0.3558, 0.4615, 0.3354, 0.5684, 0.3277, 0.4618, 0.07635, 0.3733, 0.1253, 0.3632, 0.1074, 0.4509, 0.05688, 0.5684, 0.3277, 0.4615, 0.3354, 0.4585, 0.3159, 0.5644, 0.3039, 0.5644, 0.3039, 0.4585, 0.3159, 0.4546, 0.2982, 0.5597, 0.2816, 0.5597, 0.2816, 0.4546, 0.2982, 0.4499, 0.2816, 0.5537, 0.2615, 0.5537, 0.2615, 0.4499, 0.2816, 0.4443, 0.2657, 0.5469, 0.2446, 0.5469, 0.2446, 0.4443, 0.2657, 0.4382, 0.2508, 0.539, 0.2264, 0.539, 0.2264, 0.4382, 0.2508, 0.4317, 0.2365, 0.5305, 0.2078, 0.5305, 0.2078, 0.4317, 0.2365, 0.4248, 0.2223, 0.5215, 0.1894, 0.5215, 0.1894, 0.4248, 0.2223, 0.4175, 0.2079, 0.5123, 0.171, 0.3533, 0.3238, 0.2692, 0.3319, 0.2676, 0.3187, 0.3506, 0.3077, 0.3244, 0.2389, 0.25, 0.266, 0.2446, 0.2574, 0.3181, 0.2274, 0.3553, 0.3413, 0.2703, 0.3465, 0.2692, 0.3319, 0.3533, 0.3238, 0.33, 0.2494, 0.2545, 0.2736, 0.25, 0.266, 0.3244, 0.2389, 0.3565, 0.3598, 0.271, 0.3621, 0.2703, 0.3465, 0.3553, 0.3413, 0.3349, 0.2594, 0.2582, 0.2807, 0.2545, 0.2736, 0.33, 0.2494, 0.2848, 0.1695, 0.2148, 0.2111, 0.2068, 0.1995, 0.2765, 0.1554, 0.357, 0.3765, 0.2712, 0.3764, 0.271, 0.3621, 0.3565, 0.3598, 0.3394, 0.2696, 0.261, 0.2883, 0.2582, 0.2807, 0.3349, 0.2594, 0.2942, 0.1855, 0.2233, 0.224, 0.2148, 0.2111, 0.2848, 0.1695, 0.3435, 0.2807, 0.2635, 0.2969, 0.261, 0.2883, 0.3394, 0.2696, 0.303, 0.2007, 0.2311, 0.2363, 0.2233, 0.224, 0.2942, 0.1855, 0.3473, 0.2934, 0.2657, 0.307, 0.2635, 0.2969, 0.3435, 0.2807, 0.3109, 0.2147, 0.2383, 0.2475, 0.2311, 0.2363, 0.303, 0.2007, 0.3506, 0.3077, 0.2676, 0.3187, 0.2657, 0.307, 0.3473, 0.2934, 0.3181, 0.2274, 0.2446, 0.2574, 0.2383, 0.2475, 0.3109, 0.2147, 0.271, 0.3621, 0.2684, 0.3628, 0.2677, 0.3482, 0.2703, 0.3465, 0.2582, 0.2807, 0.2529, 0.2836, 0.249, 0.2754, 0.2545, 0.2736, 0.2148, 0.2111, 0.2115, 0.2125, 0.204, 0.2017, 0.2068, 0.1995, 0.2712, 0.3764, 0.2687, 0.3764, 0.2684, 0.3628, 0.271, 0.3621, 0.261, 0.2883, 0.2566, 0.2919, 0.2529, 0.2836, 0.2582, 0.2807, 0.2233, 0.224, 0.2195, 0.2249, 0.2115, 0.2125, 0.2148, 0.2111, 0.2635, 0.2969, 0.2598, 0.3007, 0.2566, 0.2919, 0.261, 0.2883, 0.2311, 0.2363, 0.2269, 0.2367, 0.2195, 0.2249, 0.2233, 0.224, 0.2657, 0.307, 0.2626, 0.3106, 0.2598, 0.3007, 0.2635, 0.2969, 0.2383, 0.2475, 0.2336, 0.2477, 0.2269, 0.2367, 0.2311, 0.2363, 0.2676, 0.3187, 0.2648, 0.3218, 0.2626, 0.3106, 0.2657, 0.307, 0.2446, 0.2574, 0.2395, 0.2578, 0.2336, 0.2477, 0.2383, 0.2475, 0.2692, 0.3319, 0.2665, 0.3344, 0.2648, 0.3218, 0.2676, 0.3187, 0.25, 0.266, 0.2446, 0.2669, 0.2395, 0.2578, 0.2446, 0.2574, 0.2703, 0.3465, 0.2677, 0.3482, 0.2665, 0.3344, 0.2692, 0.3319, 0.2545, 0.2736, 0.249, 0.2754, 0.2446, 0.2669, 0.25, 0.266, 0.9985, 0.06205, 0.6994, 0.05764, 0.6997, 0.04419, 0.9988, 0.04922, 0.9976, 0.1389, 0.6985, 0.1364, 0.6985, 0.1244, 0.9976, 0.1275, 0.9983, 0.07353, 0.6992, 0.06959, 0.6994, 0.05764, 0.9985, 0.06205, 0.9976, 0.1518, 0.6985, 0.1498, 0.6985, 0.1364, 0.9976, 0.1389, 0.9981, 0.08359, 0.6989, 0.07995, 0.6992, 0.06959, 0.9983, 0.07353, 0.9976, 0.1658, 0.6985, 0.1645, 0.6985, 0.1498, 0.9976, 0.1518, 0.9979, 0.09242, 0.6988, 0.0889, 0.6989, 0.07995, 0.9981, 0.08359, 0.9976, 0.1805, 0.6985, 0.1801, 0.6985, 0.1645, 0.9976, 0.1658, 0.9978, 0.1005, 0.6987, 0.097, 0.6988, 0.0889, 0.9979, 0.09242, 0.9995, 0.02046, 0.7005, 0.01388, 0.7008, 0.0001884, 0.9998, 0.007185, 0.9976, 0.1942, 0.6985, 0.1942, 0.6985, 0.1801, 0.9976, 0.1805, 0.9977, 0.1086, 0.6986, 0.1051, 0.6987, 0.097, 0.9978, 0.1005, 0.9992, 0.03524, 0.7001, 0.02948, 0.7005, 0.01388, 0.9995, 0.02046, 0.9977, 0.1174, 0.6986, 0.114, 0.6986, 0.1051, 0.9977, 0.1086, 0.9988, 0.04922, 0.6997, 0.04419, 0.7001, 0.02948, 0.9992, 0.03524, 0.9976, 0.1275, 0.6985, 0.1244, 0.6986, 0.114, 0.9977, 0.1174])
_ca = me_cylinder_001.color_attributes.new('Attribute', 'BYTE_COLOR', 'CORNER')
_ca.data.foreach_set('color', [1.0, 1.0, 1.0, 1.0, 1.0, 1.0, 1.0, 1.0, 1.0, 1.0, 1.0, 1.0, 1.0, 1.0, 1.0, 1.0, 1.0, 1.0, 1.0, 1.0, 1.0, 1.0, 1.0, 1.0, 1.0, 1.0, 1.0, 1.0, 1.0, 1.0, 1.0, 1.0, 1.0, 1.0, 1.0, 1.0, 1.0, 1.0, 1.0, 1.0, 1.0, 1.0, 1.0, 1.0, 1.0, 1.0, 1.0, 1.0, 1.0, 1.0, 1.0, 1.0, 1.0, 1.0, 1.0, 1.0, 1.0, 1.0, 1.0, 1.0, 1.0, 1.0, 1.0, 1.0, 1.0, 1.0, 1.0, 1.0, 1.0, 1.0, 1.0, 1.0, 1.0, 1.0, 1.0, 1.0, 1.0, 1.0, 1.0, 1.0, 1.0, 1.0, 1.0, 1.0, 1.0, 1.0, 1.0, 1.0, 1.0, 1.0, 1.0, 1.0, 1.0, 1.0, 1.0, 1.0, 1.0, 1.0, 1.0, 1.0, 1.0, 1.0, 1.0, 1.0, 1.0, 1.0, 1.0, 1.0, 1.0, 1.0, 1.0, 1.0, 1.0, 1.0, 1.0, 1.0, 1.0, 1.0, 1.0, 1.0, 1.0, 1.0, 1.0, 1.0, 1.0, 1.0, 1.0, 1.0, 1.0, 1.0, 1.0, 1.0, 1.0, 1.0, 1.0, 1.0, 1.0, 1.0, 1.0, 1.0, 1.0, 1.0, 1.0, 1.0, 1.0, 1.0, 1.0, 1.0, 1.0, 1.0, 1.0, 1.0, 1.0, 1.0, 1.0, 1.0, 1.0, 1.0, 1.0, 1.0, 1.0, 1.0, 1.0, 1.0, 1.0, 1.0, 1.0, 1.0, 1.0, 1.0, 1.0, 1.0, 1.0, 1.0, 1.0, 1.0, 1.0, 1.0, 1.0, 1.0, 1.0, 1.0, 1.0, 1.0, 1.0, 1.0, 1.0, 1.0, 1.0, 1.0, 1.0, 1.0, 1.0, 1.0, 1.0, 1.0, 1.0, 1.0, 1.0, 1.0, 1.0, 1.0, 1.0, 1.0, 1.0, 1.0, 1.0, 1.0, 1.0, 1.0, 1.0, 1.0, 1.0, 1.0, 1.0, 1.0, 1.0, 1.0, 1.0, 1.0, 1.0, 1.0, 1.0, 1.0, 1.0, 1.0, 1.0, 1.0, 1.0, 1.0, 1.0, 1.0, 1.0, 1.0, 1.0, 1.0, 1.0, 1.0, 1.0, 1.0, 1.0, 1.0, 1.0, 1.0, 1.0, 1.0, 1.0, 1.0, 1.0, 1.0, 1.0, 1.0, 1.0, 1.0, 1.0, 1.0, 1.0, 1.0, 1.0, 1.0, 1.0, 1.0, 1.0, 1.0, 1.0, 1.0, 1.0, 1.0, 1.0, 1.0, 1.0, 1.0, 1.0, 1.0, 1.0, 1.0, 1.0, 1.0, 1.0, 1.0, 1.0, 1.0, 1.0, 1.0, 1.0, 1.0, 1.0, 1.0, 1.0, 1.0, 1.0, 1.0, 1.0, 1.0, 1.0, 1.0, 1.0, 1.0, 1.0, 1.0, 1.0, 1.0, 1.0, 1.0, 1.0, 1.0, 1.0, 1.0, 1.0, 1.0, 1.0, 1.0, 1.0, 1.0, 1.0, 1.0, 1.0, 1.0, 1.0, 1.0, 1.0, 1.0, 1.0, 1.0, 1.0, 1.0, 1.0, 1.0, 1.0, 1.0, 1.0, 1.0, 1.0, 1.0, 1.0, 1.0, 1.0, 1.0, 1.0, 1.0, 1.0, 1.0, 1.0, 1.0, 1.0, 1.0, 1.0, 1.0, 1.0, 1.0, 1.0, 1.0, 1.0, 1.0, 1.0, 1.0, 1.0, 1.0, 1.0, 1.0, 1.0, 1.0, 1.0, 1.0, 1.0, 1.0, 1.0, 1.0, 1.0, 1.0, 1.0, 1.0, 1.0, 1.0, 1.0, 1.0, 1.0, 1.0, 1.0, 1.0, 1.0, 1.0, 1.0, 1.0, 1.0, 1.0, 1.0, 1.0, 1.0, 1.0, 1.0, 1.0, 1.0, 1.0, 1.0, 1.0, 1.0, 1.0, 1.0, 1.0, 1.0, 1.0, 1.0, 1.0, 1.0, 1.0, 1.0, 1.0, 1.0, 1.0, 1.0, 1.0, 1.0, 1.0, 1.0, 1.0, 1.0, 1.0, 1.0, 1.0, 1.0, 1.0, 1.0, 1.0, 1.0, 1.0, 1.0, 1.0, 1.0, 1.0, 1.0, 1.0, 1.0, 1.0, 1.0, 1.0, 1.0, 1.0, 1.0, 1.0, 1.0, 1.0, 1.0, 1.0, 1.0, 1.0, 1.0, 1.0, 1.0, 1.0, 1.0, 1.0, 1.0, 1.0, 1.0, 1.0, 1.0, 1.0, 1.0, 1.0, 1.0, 1.0, 1.0, 1.0, 1.0, 1.0, 1.0, 1.0, 1.0, 1.0, 1.0, 1.0, 1.0, 1.0, 1.0, 1.0, 1.0, 1.0, 1.0, 1.0, 1.0, 1.0, 1.0, 1.0, 1.0, 1.0, 1.0, 1.0, 1.0, 1.0, 1.0, 1.0, 1.0, 1.0, 1.0, 1.0, 1.0, 1.0, 1.0, 1.0, 1.0, 1.0, 1.0, 1.0, 1.0, 1.0, 1.0, 1.0, 1.0, 1.0, 1.0, 1.0, 1.0, 1.0, 1.0, 1.0, 1.0, 1.0, 1.0, 1.0, 1.0, 1.0, 1.0, 1.0, 1.0, 1.0, 1.0, 1.0, 1.0, 1.0, 1.0, 1.0, 1.0, 1.0, 1.0, 1.0, 1.0, 1.0, 1.0, 1.0, 1.0, 1.0, 1.0, 1.0, 1.0, 1.0, 1.0, 1.0, 1.0, 1.0, 1.0, 1.0, 1.0, 1.0, 1.0, 1.0, 1.0, 1.0, 1.0, 1.0, 1.0, 1.0, 1.0, 1.0, 1.0, 1.0, 1.0, 1.0, 1.0, 1.0, 1.0, 1.0, 1.0, 1.0, 1.0, 1.0, 1.0, 1.0, 1.0, 1.0, 1.0, 1.0, 1.0, 1.0, 1.0, 1.0, 1.0, 1.0, 1.0, 1.0, 1.0, 1.0, 1.0, 1.0, 1.0, 1.0, 1.0, 1.0, 1.0, 1.0, 1.0, 1.0, 1.0, 1.0, 1.0, 1.0, 1.0, 1.0, 1.0, 1.0, 1.0, 1.0, 1.0, 1.0, 1.0, 1.0, 1.0, 1.0, 1.0, 1.0, 1.0, 1.0, 1.0, 1.0, 1.0, 1.0, 1.0, 1.0, 1.0, 1.0, 1.0, 1.0, 1.0, 1.0, 1.0, 1.0, 1.0, 1.0, 1.0, 1.0, 1.0, 1.0, 1.0, 1.0, 1.0, 1.0, 1.0, 1.0, 1.0, 1.0, 1.0, 1.0, 1.0, 1.0, 1.0, 1.0, 1.0, 1.0, 1.0, 1.0, 1.0, 1.0, 1.0, 1.0, 1.0, 1.0, 1.0, 1.0, 1.0, 1.0, 1.0, 1.0, 1.0, 1.0, 1.0, 1.0, 1.0, 1.0, 1.0, 1.0, 1.0, 1.0, 1.0, 1.0, 1.0, 1.0, 1.0, 1.0, 1.0, 1.0, 1.0, 1.0, 1.0, 1.0, 1.0, 1.0, 1.0, 1.0, 1.0, 1.0, 1.0, 1.0, 1.0, 1.0, 1.0, 1.0, 1.0, 1.0, 1.0, 1.0, 1.0, 1.0, 1.0, 1.0, 1.0, 1.0, 1.0, 1.0, 1.0, 1.0, 1.0, 1.0, 1.0, 1.0, 1.0, 1.0, 1.0, 1.0, 1.0, 1.0, 1.0, 1.0, 1.0, 1.0, 1.0, 1.0, 1.0, 1.0, 1.0, 1.0, 1.0, 1.0, 1.0, 1.0, 1.0, 1.0, 1.0, 1.0, 1.0, 1.0, 1.0, 1.0, 1.0, 1.0, 1.0, 1.0, 1.0, 1.0, 1.0, 1.0, 1.0, 1.0, 1.0, 1.0, 1.0, 1.0, 1.0, 1.0, 1.0, 1.0, 1.0, 1.0, 1.0, 1.0, 1.0, 1.0, 1.0, 1.0, 1.0, 1.0, 1.0, 1.0, 1.0, 1.0, 1.0, 1.0, 1.0, 1.0, 1.0, 1.0, 1.0, 1.0, 1.0, 1.0, 1.0, 1.0, 1.0, 1.0, 1.0, 1.0, 1.0, 1.0, 1.0, 1.0, 1.0, 1.0, 1.0, 1.0, 1.0, 1.0, 1.0, 1.0, 1.0, 1.0, 1.0, 1.0, 1.0, 1.0, 1.0, 1.0, 1.0, 1.0, 1.0, 1.0, 1.0, 1.0, 1.0, 1.0, 1.0, 1.0, 1.0, 1.0, 1.0, 1.0, 1.0, 1.0, 1.0, 1.0, 1.0, 1.0, 1.0, 1.0, 1.0, 1.0, 1.0, 1.0, 1.0, 1.0, 1.0, 1.0, 1.0, 1.0, 1.0, 1.0, 1.0, 1.0, 1.0, 1.0, 1.0, 1.0, 1.0, 1.0, 1.0, 1.0, 1.0, 1.0, 1.0, 1.0, 1.0, 1.0, 1.0, 1.0, 1.0, 1.0, 1.0, 1.0, 1.0, 1.0, 1.0, 1.0, 1.0, 1.0, 1.0, 1.0, 1.0, 1.0, 1.0, 1.0, 1.0, 1.0, 1.0, 1.0, 1.0, 1.0, 1.0, 1.0, 1.0, 1.0, 1.0, 1.0, 1.0, 1.0, 1.0, 1.0, 1.0, 1.0, 1.0, 1.0, 1.0, 1.0, 1.0, 1.0, 1.0, 1.0, 1.0, 1.0, 1.0, 1.0, 1.0, 1.0, 1.0, 1.0, 1.0, 1.0, 1.0, 1.0, 1.0, 1.0, 1.0, 1.0, 1.0, 1.0, 1.0, 1.0, 1.0, 1.0, 1.0, 1.0, 1.0, 1.0, 1.0, 1.0, 1.0, 1.0, 1.0, 1.0, 1.0, 1.0, 1.0, 1.0, 1.0, 1.0, 1.0, 1.0, 1.0, 1.0, 1.0, 1.0, 1.0, 1.0, 1.0, 1.0, 1.0, 1.0, 1.0, 1.0, 1.0, 1.0, 1.0, 1.0, 1.0, 1.0, 1.0, 1.0, 1.0, 1.0, 1.0, 1.0, 1.0, 1.0, 1.0, 1.0, 1.0, 1.0, 1.0, 1.0, 1.0, 1.0, 1.0, 1.0, 1.0, 1.0, 1.0, 1.0, 1.0, 1.0, 1.0, 1.0, 1.0, 1.0, 1.0, 1.0, 1.0, 1.0, 1.0, 1.0, 1.0, 1.0, 1.0, 1.0, 1.0, 1.0, 1.0, 1.0, 1.0, 1.0, 1.0, 1.0, 1.0, 1.0, 1.0, 1.0, 1.0, 1.0, 1.0, 1.0, 1.0, 1.0, 1.0, 1.0, 1.0, 1.0, 1.0, 1.0, 1.0, 1.0, 1.0, 1.0, 1.0, 1.0, 1.0, 1.0, 1.0, 1.0, 1.0, 1.0, 1.0, 1.0, 1.0, 1.0, 1.0, 1.0, 1.0, 1.0, 1.0, 1.0, 1.0, 1.0, 1.0, 1.0, 1.0, 1.0, 1.0, 1.0, 1.0, 1.0, 1.0, 1.0, 1.0, 1.0, 1.0, 1.0, 1.0, 1.0, 1.0, 1.0, 1.0, 1.0, 1.0, 1.0, 1.0, 1.0, 1.0, 1.0, 1.0, 1.0, 1.0, 1.0, 1.0, 1.0, 1.0, 1.0, 1.0, 1.0, 1.0, 1.0, 1.0, 1.0, 1.0, 1.0, 1.0, 1.0, 1.0, 1.0, 1.0, 1.0, 1.0, 1.0, 1.0, 1.0, 1.0, 1.0, 1.0, 1.0, 1.0, 1.0, 1.0, 1.0, 1.0, 1.0, 1.0, 1.0, 1.0, 1.0, 1.0, 1.0, 1.0, 1.0, 1.0, 1.0, 1.0, 1.0, 1.0, 1.0, 1.0, 1.0, 1.0, 1.0, 1.0, 1.0, 1.0, 1.0, 1.0, 1.0, 1.0, 1.0, 1.0, 1.0, 1.0, 1.0, 1.0, 1.0, 1.0, 1.0, 1.0, 1.0, 1.0, 1.0, 1.0, 1.0, 1.0, 1.0, 1.0, 1.0, 1.0, 1.0, 1.0, 1.0, 1.0, 1.0, 1.0, 1.0, 1.0, 1.0, 1.0, 1.0, 1.0, 1.0, 1.0, 1.0, 1.0, 1.0, 1.0, 1.0, 1.0, 1.0, 1.0, 1.0, 1.0, 1.0, 1.0, 1.0, 1.0, 1.0, 1.0, 1.0, 1.0, 1.0, 1.0, 1.0, 1.0, 1.0, 1.0, 1.0, 1.0, 1.0, 1.0, 1.0, 1.0, 1.0, 1.0, 1.0, 1.0, 1.0, 1.0, 1.0, 1.0, 1.0, 1.0, 1.0, 1.0, 1.0, 1.0, 1.0, 1.0, 1.0, 1.0, 1.0, 1.0, 1.0, 1.0, 1.0, 1.0, 1.0, 1.0, 1.0, 1.0, 1.0, 1.0, 1.0, 1.0, 1.0, 1.0, 1.0, 1.0, 1.0, 1.0, 1.0, 1.0, 1.0, 1.0, 1.0, 1.0, 1.0, 1.0, 1.0, 1.0, 1.0, 1.0, 1.0, 1.0, 1.0, 1.0, 1.0, 1.0, 1.0, 1.0, 1.0, 1.0, 1.0, 1.0, 1.0, 1.0, 1.0, 1.0, 1.0, 1.0, 1.0, 1.0, 1.0, 1.0, 1.0, 1.0, 1.0, 1.0, 1.0, 1.0, 1.0, 1.0, 1.0, 1.0, 1.0, 1.0, 1.0, 1.0, 1.0, 1.0, 1.0, 1.0, 1.0, 1.0, 1.0, 1.0, 1.0, 1.0, 1.0, 1.0, 1.0, 1.0, 1.0, 1.0, 1.0, 1.0, 1.0, 1.0, 1.0, 1.0, 1.0, 1.0, 1.0, 1.0, 1.0, 1.0, 1.0, 1.0, 1.0, 1.0, 1.0, 1.0, 1.0, 1.0, 1.0, 1.0, 1.0, 1.0, 1.0, 1.0, 1.0, 1.0, 1.0, 1.0, 1.0, 1.0, 1.0, 1.0, 1.0, 1.0, 1.0, 1.0, 1.0, 1.0, 1.0, 1.0, 1.0, 1.0, 1.0, 1.0, 1.0, 1.0, 1.0, 1.0, 1.0, 1.0, 1.0, 1.0, 1.0, 1.0, 1.0, 1.0, 1.0, 1.0, 1.0, 1.0, 1.0, 1.0, 1.0, 1.0, 1.0, 1.0, 1.0, 1.0, 1.0, 1.0, 1.0, 1.0, 1.0, 1.0, 1.0, 1.0, 1.0, 1.0, 1.0, 1.0, 1.0, 1.0, 1.0, 1.0, 1.0, 1.0, 1.0, 1.0, 1.0, 1.0, 1.0, 1.0, 1.0, 1.0, 1.0, 1.0, 1.0, 1.0, 1.0, 1.0, 1.0, 1.0, 1.0, 1.0, 1.0, 1.0, 1.0, 1.0, 1.0, 1.0, 1.0, 1.0, 1.0, 1.0, 1.0, 1.0, 1.0, 1.0, 1.0, 1.0, 1.0, 1.0, 1.0, 1.0, 1.0, 1.0, 1.0, 1.0, 1.0, 1.0, 1.0, 1.0, 1.0, 1.0, 1.0, 1.0, 1.0, 1.0, 1.0, 1.0, 1.0, 1.0, 1.0, 1.0, 1.0, 1.0, 1.0, 1.0, 1.0, 1.0, 1.0, 1.0, 1.0, 1.0, 1.0, 1.0, 1.0, 1.0, 1.0, 1.0, 1.0, 1.0, 1.0, 1.0, 1.0, 1.0, 1.0, 1.0, 1.0, 1.0, 1.0, 1.0, 1.0, 1.0, 1.0, 1.0, 1.0, 1.0, 1.0, 1.0, 1.0, 1.0, 1.0, 1.0, 1.0, 1.0, 1.0, 1.0, 1.0, 1.0, 1.0, 1.0, 1.0, 1.0, 1.0, 1.0, 1.0, 1.0, 1.0, 1.0, 1.0, 1.0, 1.0, 1.0, 1.0, 1.0, 1.0, 1.0, 1.0, 1.0, 1.0, 1.0, 1.0, 1.0, 1.0, 1.0, 1.0, 1.0, 1.0, 1.0, 1.0, 1.0, 1.0, 1.0, 1.0, 1.0, 1.0, 1.0, 1.0, 1.0, 1.0, 1.0, 1.0, 1.0, 1.0, 1.0, 1.0, 1.0, 1.0, 1.0, 1.0, 1.0, 1.0, 1.0, 1.0, 1.0, 1.0, 1.0, 1.0, 1.0, 1.0, 1.0, 1.0, 1.0, 1.0, 1.0, 1.0, 1.0, 1.0, 1.0, 1.0, 1.0, 1.0, 1.0, 1.0, 1.0, 1.0, 1.0, 1.0, 1.0, 1.0, 1.0, 1.0, 1.0, 1.0, 1.0, 1.0, 1.0, 1.0, 1.0, 1.0, 1.0, 1.0, 1.0, 1.0, 1.0, 1.0, 1.0, 1.0, 1.0, 1.0, 1.0, 1.0, 1.0, 1.0, 1.0, 1.0, 1.0, 1.0, 1.0, 1.0, 1.0, 1.0, 1.0, 1.0, 1.0, 1.0, 1.0, 1.0, 1.0, 1.0, 1.0, 1.0, 1.0, 1.0, 1.0, 1.0, 1.0, 1.0, 1.0, 1.0, 1.0, 1.0, 1.0, 1.0, 1.0, 1.0, 1.0, 1.0, 1.0, 1.0, 1.0, 1.0, 1.0, 1.0, 1.0, 1.0, 1.0, 1.0, 1.0, 1.0, 1.0, 1.0, 1.0, 1.0, 1.0, 1.0, 1.0, 1.0, 1.0, 1.0, 1.0, 1.0, 1.0, 1.0, 1.0, 1.0, 1.0, 1.0, 1.0, 1.0, 1.0, 1.0, 1.0, 1.0, 1.0, 1.0, 1.0, 1.0, 1.0, 1.0, 1.0, 1.0, 1.0, 1.0, 1.0, 1.0, 1.0, 1.0, 1.0, 1.0, 1.0, 1.0, 1.0, 1.0, 1.0, 1.0, 1.0, 1.0, 1.0, 1.0, 1.0, 1.0, 1.0, 1.0, 1.0, 1.0, 1.0, 1.0, 1.0, 1.0, 1.0, 1.0, 1.0, 1.0, 1.0, 1.0, 1.0, 1.0, 1.0, 1.0, 1.0, 1.0, 1.0, 1.0, 1.0, 1.0, 1.0, 1.0, 1.0, 1.0, 1.0, 1.0, 1.0, 1.0, 1.0, 1.0, 1.0, 1.0, 1.0, 1.0, 1.0, 1.0, 1.0, 1.0, 1.0, 1.0, 1.0, 1.0, 1.0, 1.0, 1.0, 1.0, 1.0, 1.0, 1.0, 1.0, 1.0, 1.0, 1.0, 1.0, 1.0, 1.0, 1.0, 1.0, 1.0, 1.0, 1.0, 1.0, 1.0, 1.0, 1.0, 1.0, 1.0, 1.0, 1.0, 1.0, 1.0, 1.0, 1.0, 1.0, 1.0, 1.0, 1.0, 1.0, 1.0, 1.0, 1.0, 1.0, 1.0, 1.0, 1.0, 1.0, 1.0, 1.0, 1.0, 1.0, 1.0, 1.0, 1.0, 1.0, 1.0, 1.0, 1.0, 1.0, 1.0, 1.0, 1.0, 1.0, 1.0, 1.0, 1.0, 1.0, 1.0, 1.0, 1.0, 1.0, 1.0, 1.0, 1.0, 1.0, 1.0, 1.0, 1.0, 1.0, 1.0, 1.0, 1.0, 1.0, 1.0, 1.0, 1.0, 1.0, 1.0, 1.0, 1.0, 1.0, 1.0, 1.0, 1.0, 1.0, 1.0, 1.0, 1.0, 1.0, 1.0, 1.0, 1.0, 1.0, 1.0, 1.0, 1.0, 1.0, 1.0, 1.0, 1.0, 1.0, 1.0, 1.0, 1.0, 1.0, 1.0, 1.0, 1.0, 1.0, 1.0, 1.0, 1.0, 1.0, 1.0, 1.0, 1.0, 1.0, 1.0, 1.0, 1.0, 1.0, 1.0, 1.0, 1.0, 1.0, 1.0, 1.0, 1.0, 1.0, 1.0, 1.0, 1.0, 1.0, 1.0, 1.0, 1.0, 1.0, 1.0, 1.0, 1.0, 1.0, 1.0, 1.0, 1.0, 1.0, 1.0, 1.0, 1.0, 1.0, 1.0, 1.0, 1.0, 1.0, 1.0, 1.0, 1.0, 1.0, 1.0, 1.0, 1.0, 1.0, 1.0, 1.0, 1.0, 1.0, 1.0, 1.0, 1.0, 1.0, 1.0, 1.0, 1.0, 1.0, 1.0, 1.0, 1.0, 1.0, 1.0, 1.0, 1.0, 1.0, 1.0, 1.0, 1.0, 1.0, 1.0, 1.0, 1.0, 1.0, 1.0, 1.0, 1.0, 1.0, 1.0, 1.0, 1.0, 1.0, 1.0, 1.0, 1.0, 1.0, 1.0, 1.0, 1.0, 1.0, 1.0, 1.0, 1.0, 1.0, 1.0, 1.0, 1.0, 1.0, 1.0, 1.0, 1.0, 1.0, 1.0, 1.0, 1.0, 1.0, 1.0, 1.0, 1.0, 1.0, 1.0, 1.0, 1.0, 1.0, 1.0, 1.0, 1.0, 1.0, 1.0, 1.0, 1.0, 1.0, 1.0, 1.0, 1.0, 1.0, 1.0, 1.0, 1.0, 1.0, 1.0, 1.0, 1.0, 1.0, 1.0, 1.0, 1.0, 1.0, 1.0, 1.0, 1.0, 1.0, 1.0, 1.0, 1.0, 1.0, 1.0, 1.0, 1.0, 1.0, 1.0, 1.0, 1.0, 1.0, 1.0, 1.0, 1.0, 1.0, 1.0, 1.0, 1.0, 1.0, 1.0, 1.0, 1.0, 1.0, 1.0, 1.0, 1.0, 1.0, 1.0, 1.0, 1.0, 1.0, 1.0, 1.0, 1.0, 1.0, 1.0, 1.0, 1.0, 1.0, 1.0, 1.0, 1.0, 1.0, 1.0, 1.0, 1.0, 1.0, 1.0, 1.0, 1.0, 1.0, 1.0, 1.0, 1.0, 1.0, 1.0, 1.0, 1.0, 1.0, 1.0, 1.0, 1.0, 1.0, 1.0, 1.0, 1.0, 1.0, 1.0, 1.0, 1.0, 1.0, 1.0, 1.0, 1.0, 1.0, 1.0, 1.0, 1.0, 1.0, 1.0, 1.0, 1.0, 1.0, 1.0, 1.0, 1.0, 1.0, 1.0, 1.0, 1.0, 1.0, 1.0, 1.0, 1.0, 1.0, 1.0, 1.0, 1.0, 1.0, 1.0, 1.0, 1.0, 1.0, 1.0, 1.0, 1.0, 1.0, 1.0, 1.0, 1.0, 1.0, 1.0, 1.0, 1.0, 1.0, 1.0, 1.0, 1.0, 1.0, 1.0, 1.0, 1.0, 1.0, 1.0, 1.0, 1.0, 1.0, 1.0, 1.0, 1.0, 1.0, 1.0, 1.0, 1.0, 1.0, 1.0, 1.0, 1.0, 1.0, 1.0, 1.0, 1.0, 1.0, 1.0, 1.0, 1.0, 1.0, 1.0, 1.0, 1.0, 1.0, 1.0, 1.0, 1.0, 1.0, 1.0, 1.0, 1.0, 1.0, 1.0, 1.0, 1.0, 1.0, 1.0, 1.0, 1.0, 1.0, 1.0, 1.0, 1.0, 1.0, 1.0, 1.0, 1.0, 1.0, 1.0, 1.0, 1.0, 1.0, 1.0, 1.0, 1.0, 1.0, 1.0, 1.0, 1.0, 1.0, 1.0, 1.0, 1.0, 1.0, 1.0, 1.0, 1.0, 1.0, 1.0, 1.0, 1.0, 1.0, 1.0, 1.0, 1.0, 1.0, 1.0, 1.0, 1.0, 1.0, 1.0, 1.0, 1.0, 1.0, 1.0, 1.0, 1.0, 1.0, 1.0, 1.0, 1.0, 1.0, 1.0, 1.0, 1.0, 1.0, 1.0, 1.0, 1.0, 1.0, 1.0, 1.0, 1.0, 1.0, 1.0, 1.0, 1.0, 1.0, 1.0, 1.0, 1.0, 1.0, 1.0, 1.0, 1.0, 1.0, 1.0, 1.0, 1.0, 1.0, 1.0, 1.0, 1.0, 1.0, 1.0, 1.0, 1.0, 1.0, 1.0, 1.0, 1.0, 1.0, 1.0, 1.0, 1.0, 1.0, 1.0, 1.0, 1.0, 1.0, 1.0, 1.0, 1.0, 1.0, 1.0, 1.0, 1.0, 1.0, 1.0, 1.0, 1.0, 1.0, 1.0, 1.0, 1.0, 1.0, 1.0, 1.0, 1.0, 1.0, 1.0, 1.0, 1.0, 1.0, 1.0, 1.0, 1.0, 1.0, 1.0, 1.0, 1.0, 1.0, 1.0, 1.0, 1.0, 1.0, 1.0, 1.0, 1.0, 1.0, 1.0, 1.0, 1.0, 1.0, 1.0, 1.0, 1.0, 1.0, 1.0, 1.0, 1.0, 1.0, 1.0, 1.0, 1.0, 1.0, 1.0, 1.0, 1.0, 1.0, 1.0, 1.0, 1.0, 1.0, 1.0, 1.0, 1.0, 1.0, 1.0, 1.0, 1.0, 1.0, 1.0, 1.0, 1.0, 1.0, 1.0, 1.0, 1.0, 1.0, 1.0, 1.0, 1.0, 1.0, 1.0, 1.0, 1.0, 1.0, 1.0, 1.0, 1.0, 1.0, 1.0, 1.0, 1.0, 1.0, 1.0, 1.0, 1.0, 1.0, 1.0, 1.0, 1.0, 1.0, 1.0, 1.0, 1.0, 1.0, 1.0, 1.0, 1.0, 1.0, 1.0, 1.0, 1.0, 1.0, 1.0, 1.0, 1.0, 1.0, 1.0, 1.0, 1.0, 1.0, 1.0, 1.0, 1.0, 1.0, 1.0, 1.0, 1.0, 1.0, 1.0, 1.0, 1.0, 1.0, 1.0, 1.0, 1.0, 1.0, 1.0, 1.0, 1.0, 1.0, 1.0, 1.0, 1.0, 1.0, 1.0, 1.0, 1.0, 1.0, 1.0, 1.0, 1.0, 1.0, 1.0, 1.0, 1.0, 1.0, 1.0, 1.0, 1.0, 1.0, 1.0, 1.0, 1.0, 1.0, 1.0, 1.0, 1.0, 1.0, 1.0, 1.0, 1.0, 1.0, 1.0, 1.0, 1.0, 1.0, 1.0, 1.0, 1.0, 1.0, 1.0, 1.0, 1.0, 1.0, 1.0, 1.0, 1.0, 1.0, 1.0, 1.0, 1.0, 1.0, 1.0, 1.0, 1.0, 1.0, 1.0, 1.0, 1.0, 1.0, 1.0, 1.0, 1.0, 1.0, 1.0, 1.0, 1.0, 1.0, 1.0, 1.0, 1.0, 1.0, 1.0, 1.0, 1.0, 1.0, 1.0, 1.0, 1.0, 1.0, 1.0, 1.0, 1.0, 1.0, 1.0, 1.0, 1.0, 1.0, 1.0, 1.0, 1.0, 1.0, 1.0, 1.0, 1.0, 1.0, 1.0, 1.0, 1.0, 1.0, 1.0, 1.0, 1.0, 1.0, 1.0, 1.0, 1.0, 1.0, 1.0, 1.0, 1.0, 1.0, 1.0, 1.0, 1.0, 1.0, 1.0, 1.0, 1.0, 1.0, 1.0, 1.0, 1.0, 1.0, 1.0, 1.0, 1.0, 1.0, 1.0, 1.0, 1.0, 1.0, 1.0, 1.0, 1.0, 1.0, 1.0, 1.0, 1.0, 1.0, 1.0, 1.0, 1.0, 1.0, 1.0, 1.0, 1.0, 1.0, 1.0, 1.0, 1.0, 1.0, 1.0, 1.0, 1.0, 1.0, 1.0, 1.0, 1.0, 1.0, 1.0, 1.0, 1.0, 1.0, 1.0, 1.0, 1.0, 1.0, 1.0, 1.0, 1.0, 1.0, 1.0, 1.0, 1.0, 1.0, 1.0, 1.0, 1.0, 1.0, 1.0, 1.0, 1.0, 1.0, 1.0, 1.0, 1.0, 1.0, 1.0, 1.0, 1.0, 1.0, 1.0, 1.0, 1.0, 1.0, 1.0, 1.0, 1.0, 1.0, 1.0, 1.0, 1.0, 1.0, 1.0, 1.0, 1.0, 1.0, 1.0, 1.0, 1.0, 1.0, 1.0, 1.0, 1.0, 1.0, 1.0, 1.0, 1.0, 1.0, 1.0, 1.0, 1.0, 1.0, 1.0, 1.0, 1.0, 1.0, 1.0, 1.0, 1.0, 1.0, 1.0, 1.0, 1.0, 1.0, 1.0, 1.0, 1.0, 1.0, 1.0, 1.0, 1.0, 1.0, 1.0, 1.0, 1.0, 1.0, 1.0, 1.0, 1.0, 1.0, 1.0, 1.0, 1.0, 1.0, 1.0, 1.0, 1.0, 1.0, 1.0, 1.0, 1.0, 1.0, 1.0, 1.0, 1.0, 1.0, 1.0, 1.0, 1.0, 1.0, 1.0, 1.0, 1.0, 1.0, 1.0, 1.0, 1.0, 1.0, 1.0, 1.0, 1.0, 1.0, 1.0, 1.0, 1.0, 1.0, 1.0, 1.0, 1.0, 1.0, 1.0, 1.0, 1.0, 1.0, 1.0, 1.0, 1.0, 1.0, 1.0, 1.0, 1.0, 1.0, 1.0, 1.0, 1.0, 1.0, 1.0, 1.0, 1.0, 1.0, 1.0, 1.0, 1.0, 1.0, 1.0, 1.0, 1.0, 1.0, 1.0, 1.0, 1.0, 1.0, 1.0, 1.0, 1.0, 1.0, 1.0, 1.0, 1.0, 1.0, 1.0, 1.0, 1.0, 1.0, 1.0, 1.0, 1.0, 1.0, 1.0, 1.0, 1.0, 1.0, 1.0, 1.0, 1.0, 1.0, 1.0, 1.0, 1.0, 1.0, 1.0, 1.0, 1.0, 1.0, 1.0, 1.0, 1.0, 1.0, 1.0, 1.0, 1.0, 1.0, 1.0, 1.0, 1.0, 1.0, 1.0, 1.0, 1.0, 1.0, 1.0, 1.0, 1.0, 1.0, 1.0, 1.0, 1.0, 1.0, 1.0, 1.0, 1.0, 1.0, 1.0, 1.0, 1.0, 1.0, 1.0, 1.0, 1.0, 1.0, 1.0, 1.0, 1.0, 1.0, 1.0, 1.0, 1.0, 1.0, 1.0, 1.0, 1.0, 1.0, 1.0, 1.0, 1.0, 1.0, 1.0, 1.0, 1.0, 1.0, 1.0, 1.0, 1.0, 1.0, 1.0, 1.0, 1.0, 1.0, 1.0, 1.0, 1.0, 1.0, 1.0, 1.0, 1.0, 1.0, 1.0, 1.0, 1.0, 1.0, 1.0, 1.0, 1.0, 1.0, 1.0, 1.0, 1.0, 1.0, 1.0, 1.0, 1.0, 1.0, 1.0, 1.0, 1.0, 1.0, 1.0, 1.0, 1.0, 1.0, 1.0, 1.0, 1.0, 1.0, 1.0, 1.0, 1.0, 1.0, 1.0, 1.0, 1.0, 1.0, 1.0, 1.0, 1.0, 1.0, 1.0, 1.0, 1.0, 1.0, 1.0, 1.0, 1.0, 1.0, 1.0, 1.0, 1.0, 1.0, 1.0, 1.0, 1.0, 1.0, 1.0, 1.0, 1.0, 1.0, 1.0, 1.0, 1.0, 1.0, 1.0, 1.0, 1.0, 1.0, 1.0, 1.0, 1.0, 1.0, 1.0, 1.0, 1.0, 1.0, 1.0, 1.0, 1.0, 1.0, 1.0, 1.0, 1.0, 1.0, 1.0, 1.0, 1.0, 1.0, 1.0, 1.0, 1.0, 1.0, 1.0, 1.0, 1.0, 1.0, 1.0, 1.0, 1.0, 1.0, 1.0, 1.0, 1.0, 1.0, 1.0, 1.0, 1.0, 1.0, 1.0, 1.0, 1.0, 1.0, 1.0, 1.0, 1.0, 1.0, 1.0, 1.0, 1.0, 1.0, 1.0, 1.0, 1.0, 1.0, 1.0, 1.0, 1.0, 1.0, 1.0, 1.0, 1.0, 1.0, 1.0, 1.0, 1.0, 1.0, 1.0, 1.0, 1.0, 1.0, 1.0, 1.0, 1.0, 1.0, 1.0, 1.0, 1.0, 1.0, 1.0, 1.0, 1.0, 1.0, 1.0, 1.0, 1.0, 1.0, 1.0, 1.0, 1.0, 1.0, 1.0, 1.0, 1.0, 1.0, 1.0, 1.0, 1.0, 1.0, 1.0, 1.0, 1.0, 1.0, 1.0, 1.0, 1.0, 1.0, 1.0, 1.0, 1.0, 1.0, 1.0, 1.0, 1.0, 1.0, 1.0, 1.0, 1.0, 1.0, 1.0, 1.0, 1.0, 1.0, 1.0, 1.0, 1.0, 1.0, 1.0, 1.0, 1.0, 1.0, 1.0, 1.0, 1.0, 1.0, 1.0, 1.0, 1.0, 1.0, 1.0, 1.0, 1.0, 1.0, 1.0, 1.0, 1.0, 1.0, 1.0, 1.0, 1.0, 1.0, 1.0, 1.0, 1.0, 1.0, 1.0, 1.0, 1.0, 1.0, 1.0, 1.0, 1.0, 1.0, 1.0, 1.0, 1.0, 1.0, 1.0, 1.0, 1.0, 1.0, 1.0, 1.0, 1.0, 1.0, 1.0, 1.0, 1.0, 1.0, 1.0, 1.0, 1.0, 1.0, 1.0, 1.0, 1.0, 1.0, 1.0, 1.0, 1.0, 1.0, 1.0, 1.0, 1.0, 1.0, 1.0, 1.0, 1.0, 1.0, 1.0, 1.0, 1.0, 1.0, 1.0, 1.0, 1.0, 1.0, 1.0, 1.0, 1.0, 1.0, 1.0, 1.0, 1.0, 1.0, 1.0, 1.0, 1.0, 1.0, 1.0, 1.0, 1.0, 1.0, 1.0, 1.0, 1.0, 1.0, 1.0, 1.0, 1.0, 1.0, 1.0, 1.0, 1.0, 1.0, 1.0, 1.0, 1.0, 1.0, 1.0, 1.0, 1.0, 1.0, 1.0, 1.0, 1.0, 1.0, 1.0, 1.0, 1.0, 1.0, 1.0, 1.0, 1.0, 1.0, 1.0, 1.0, 1.0, 1.0, 1.0, 1.0, 1.0, 1.0, 1.0, 1.0, 1.0, 1.0, 1.0, 1.0, 1.0, 1.0, 1.0, 1.0, 1.0, 1.0, 1.0, 1.0, 1.0, 1.0, 1.0, 1.0, 1.0, 1.0, 1.0, 1.0, 1.0, 1.0, 1.0, 1.0, 1.0, 1.0, 1.0, 1.0, 1.0, 1.0, 1.0, 1.0, 1.0, 1.0, 1.0, 1.0, 1.0, 1.0, 1.0, 1.0, 1.0, 1.0, 1.0, 1.0, 1.0, 1.0, 1.0, 1.0, 1.0, 1.0, 1.0, 1.0, 1.0, 1.0, 1.0, 1.0, 1.0, 1.0, 1.0, 1.0, 1.0, 1.0, 1.0, 1.0, 1.0, 1.0, 1.0, 1.0, 1.0, 1.0, 1.0, 1.0, 1.0, 1.0, 1.0, 1.0, 1.0, 1.0, 1.0, 1.0, 1.0, 1.0, 1.0, 1.0, 1.0, 1.0, 1.0, 1.0, 1.0, 1.0, 1.0, 1.0, 1.0, 1.0, 1.0, 1.0, 1.0, 1.0, 1.0, 1.0, 1.0, 1.0, 1.0, 1.0, 1.0, 1.0, 1.0, 1.0, 1.0, 1.0, 1.0, 1.0, 1.0, 1.0, 1.0, 1.0, 1.0, 1.0, 1.0, 1.0, 1.0, 1.0, 1.0, 1.0, 1.0, 1.0, 1.0, 1.0, 1.0, 1.0, 1.0, 1.0, 1.0, 1.0, 1.0, 1.0, 1.0, 1.0, 1.0, 1.0, 1.0, 1.0, 1.0, 1.0, 1.0, 1.0, 1.0, 1.0, 1.0, 1.0, 1.0, 1.0, 1.0, 1.0, 1.0, 1.0, 1.0, 1.0, 1.0, 1.0, 1.0, 1.0, 1.0, 1.0, 1.0, 1.0, 1.0, 1.0, 1.0, 1.0, 1.0, 1.0, 1.0, 1.0, 1.0, 1.0, 1.0, 1.0, 1.0, 1.0, 1.0, 1.0, 1.0, 1.0, 1.0, 1.0, 1.0, 1.0, 1.0, 1.0, 1.0, 1.0, 1.0, 1.0, 1.0, 1.0, 1.0, 1.0, 1.0, 1.0, 1.0, 1.0, 1.0, 1.0, 1.0, 1.0, 1.0, 1.0, 1.0, 1.0, 1.0, 1.0, 1.0, 1.0, 1.0, 1.0, 1.0, 1.0, 1.0, 1.0, 1.0, 1.0, 1.0, 1.0, 1.0, 1.0, 1.0, 1.0, 1.0, 1.0, 1.0, 1.0, 1.0, 1.0, 1.0, 1.0, 1.0, 1.0, 1.0, 1.0, 1.0, 1.0, 1.0, 1.0, 1.0, 1.0, 1.0, 1.0, 1.0, 1.0, 1.0, 1.0, 1.0, 1.0, 1.0, 1.0, 1.0, 1.0, 1.0, 1.0, 1.0, 1.0, 1.0, 1.0, 1.0, 1.0, 1.0, 1.0, 1.0, 1.0, 1.0, 1.0, 1.0, 1.0, 1.0, 1.0, 1.0, 1.0, 1.0, 1.0, 1.0, 1.0, 1.0, 1.0, 1.0, 1.0, 1.0, 1.0, 1.0, 1.0, 1.0, 1.0, 1.0, 1.0, 1.0, 1.0, 1.0, 1.0, 1.0, 1.0, 1.0, 1.0, 1.0, 1.0, 1.0, 1.0, 1.0, 1.0, 1.0, 1.0, 1.0, 1.0, 1.0, 1.0, 1.0, 1.0, 1.0, 1.0, 1.0, 1.0, 1.0, 1.0, 1.0, 1.0, 1.0, 1.0, 1.0, 1.0, 1.0, 1.0, 1.0, 1.0, 1.0, 1.0, 1.0, 1.0, 1.0, 1.0, 1.0, 1.0, 1.0, 1.0, 1.0, 1.0, 1.0, 1.0, 1.0, 1.0, 1.0, 1.0, 1.0, 1.0, 1.0, 1.0, 1.0, 1.0, 1.0, 1.0, 1.0, 1.0, 1.0, 1.0, 1.0, 1.0, 1.0, 1.0, 1.0, 1.0, 1.0, 1.0, 1.0, 1.0, 1.0, 1.0, 1.0, 1.0, 1.0, 1.0, 1.0, 1.0, 1.0, 1.0, 1.0, 1.0, 1.0, 1.0, 1.0, 1.0, 1.0, 1.0, 1.0, 1.0, 1.0, 1.0, 1.0, 1.0, 1.0, 1.0, 1.0, 1.0, 1.0, 1.0, 1.0, 1.0, 1.0, 1.0, 1.0, 1.0, 1.0, 1.0, 1.0, 1.0, 1.0, 1.0, 1.0, 1.0, 1.0, 1.0, 1.0, 1.0, 1.0, 1.0, 1.0, 1.0, 1.0, 1.0, 1.0, 1.0, 1.0, 1.0, 1.0, 1.0, 1.0, 1.0, 1.0, 1.0, 1.0, 1.0, 1.0, 1.0, 1.0, 1.0, 1.0, 1.0, 1.0, 1.0, 1.0, 1.0, 1.0, 1.0, 1.0, 1.0, 1.0, 1.0, 1.0, 1.0, 1.0, 1.0, 1.0, 1.0, 1.0, 1.0, 1.0, 1.0, 1.0, 1.0, 1.0, 1.0, 1.0, 1.0, 1.0, 1.0, 1.0, 1.0, 1.0, 1.0, 1.0, 1.0, 1.0, 1.0, 1.0, 1.0, 1.0, 1.0, 1.0, 1.0, 1.0, 1.0, 1.0, 1.0, 1.0, 1.0, 1.0, 1.0, 1.0, 1.0, 1.0, 1.0, 1.0, 1.0, 1.0, 1.0, 1.0, 1.0, 1.0, 1.0, 1.0, 1.0, 1.0, 1.0, 1.0, 1.0, 1.0, 1.0, 1.0, 1.0, 1.0, 1.0, 1.0, 1.0, 1.0, 1.0, 1.0, 1.0, 1.0, 1.0, 1.0, 1.0, 1.0, 1.0, 1.0, 1.0, 1.0, 1.0, 1.0, 1.0, 1.0, 1.0, 1.0, 1.0, 1.0, 1.0, 1.0, 1.0, 1.0, 1.0, 1.0, 1.0, 1.0, 1.0, 1.0, 1.0, 1.0, 1.0, 1.0, 1.0, 1.0, 1.0, 1.0, 1.0, 1.0, 1.0, 1.0, 1.0, 1.0, 1.0, 1.0, 1.0, 1.0, 1.0, 1.0, 1.0, 1.0, 1.0, 1.0, 1.0, 1.0, 1.0, 1.0, 1.0, 1.0, 1.0, 1.0, 1.0, 1.0, 1.0, 1.0, 1.0, 1.0, 1.0, 1.0, 1.0, 1.0, 1.0, 1.0, 1.0, 1.0, 1.0, 1.0, 1.0, 1.0, 1.0, 1.0, 1.0, 1.0, 1.0, 1.0, 1.0, 1.0, 1.0, 1.0, 1.0, 1.0, 1.0, 1.0, 1.0, 1.0, 1.0, 1.0, 1.0, 1.0, 1.0, 1.0, 1.0, 1.0, 1.0, 1.0, 1.0, 1.0, 1.0, 1.0, 1.0, 1.0, 1.0, 1.0, 1.0, 1.0, 1.0, 1.0, 1.0, 1.0, 1.0, 1.0, 1.0, 1.0, 1.0, 1.0, 1.0, 1.0, 1.0, 1.0, 1.0, 1.0, 1.0, 1.0, 1.0, 1.0, 1.0, 1.0, 1.0, 1.0, 1.0, 1.0, 1.0, 1.0, 1.0, 1.0, 1.0, 1.0, 1.0, 1.0, 1.0, 1.0, 1.0, 1.0, 1.0, 1.0, 1.0, 1.0, 1.0, 1.0, 1.0, 1.0, 1.0, 1.0, 1.0, 1.0, 1.0, 1.0, 1.0, 1.0, 1.0, 1.0, 1.0, 1.0, 1.0, 1.0, 1.0, 1.0, 1.0, 1.0, 1.0, 1.0, 1.0, 1.0, 1.0, 1.0, 1.0, 1.0, 1.0, 1.0, 1.0, 1.0, 1.0, 1.0, 1.0, 1.0, 1.0, 1.0, 1.0, 1.0, 1.0, 1.0, 1.0, 1.0, 1.0, 1.0, 1.0, 1.0, 1.0, 1.0, 1.0, 1.0, 1.0, 1.0, 1.0, 1.0, 1.0, 1.0, 1.0, 1.0, 1.0, 1.0, 1.0, 1.0, 1.0, 1.0, 1.0, 1.0, 1.0, 1.0, 1.0, 1.0, 1.0, 1.0, 1.0, 1.0, 1.0, 1.0, 1.0, 1.0, 1.0, 1.0, 1.0, 1.0, 1.0, 1.0, 1.0, 1.0, 1.0, 1.0, 1.0, 1.0, 1.0, 1.0, 1.0, 1.0, 1.0, 1.0, 1.0, 1.0, 1.0, 1.0, 1.0, 1.0, 1.0, 1.0, 1.0, 1.0, 1.0, 1.0, 1.0, 1.0, 1.0, 1.0, 1.0, 1.0, 1.0, 1.0, 1.0, 1.0, 1.0, 1.0, 1.0, 1.0, 1.0, 1.0, 1.0, 1.0, 1.0, 1.0, 1.0, 1.0, 1.0, 1.0, 1.0, 1.0, 1.0, 1.0, 1.0, 1.0, 1.0, 1.0, 1.0, 1.0, 1.0, 1.0, 1.0, 1.0, 1.0, 1.0, 1.0, 1.0, 1.0, 1.0, 1.0, 1.0, 1.0, 1.0, 1.0, 1.0, 1.0, 1.0, 1.0, 1.0, 1.0, 1.0, 1.0, 1.0, 1.0, 1.0, 1.0, 1.0, 1.0, 1.0, 1.0, 1.0, 1.0, 1.0, 1.0, 1.0, 1.0, 1.0, 1.0, 1.0, 1.0, 1.0, 1.0, 1.0, 1.0, 1.0, 1.0, 1.0, 1.0, 1.0, 1.0, 1.0, 1.0, 1.0, 1.0, 1.0, 1.0, 1.0, 1.0, 1.0, 1.0, 1.0, 1.0, 1.0, 1.0, 1.0, 1.0, 1.0, 1.0, 1.0, 1.0, 1.0, 1.0, 1.0, 1.0, 1.0, 1.0, 1.0, 1.0, 1.0, 1.0, 1.0, 1.0, 1.0, 1.0, 1.0, 1.0, 1.0, 1.0, 1.0, 1.0, 1.0, 1.0, 1.0, 1.0, 1.0, 1.0, 1.0, 1.0, 1.0, 1.0, 1.0, 1.0, 1.0, 1.0, 1.0, 1.0, 1.0, 1.0, 1.0, 1.0, 1.0, 1.0, 1.0, 1.0, 1.0, 1.0, 1.0, 1.0, 1.0, 1.0, 1.0, 1.0, 1.0, 1.0, 1.0, 1.0, 1.0, 1.0, 1.0, 1.0, 1.0, 1.0, 1.0, 1.0, 1.0, 1.0, 1.0, 1.0, 1.0, 1.0, 1.0, 1.0, 1.0, 1.0, 1.0, 1.0, 1.0, 1.0, 1.0, 1.0, 1.0, 1.0, 1.0, 1.0, 1.0, 1.0, 1.0, 1.0, 1.0, 1.0, 1.0, 1.0, 1.0, 1.0, 1.0, 1.0, 1.0, 1.0, 1.0, 1.0, 1.0, 1.0, 1.0, 1.0, 1.0, 1.0, 1.0, 1.0, 1.0, 1.0, 1.0, 1.0, 1.0, 1.0, 1.0, 1.0, 1.0, 1.0, 1.0, 1.0, 1.0, 1.0, 1.0, 1.0, 1.0, 1.0, 1.0, 1.0, 1.0, 1.0, 1.0, 1.0, 1.0, 1.0, 1.0, 1.0, 1.0, 1.0, 1.0, 1.0, 1.0, 1.0, 1.0, 1.0, 1.0, 1.0, 1.0, 1.0, 1.0, 1.0, 1.0, 1.0, 1.0, 1.0, 1.0, 1.0, 1.0, 1.0, 1.0, 1.0, 1.0, 1.0, 1.0, 1.0, 1.0, 1.0, 1.0, 1.0, 1.0, 1.0, 1.0, 1.0, 1.0, 1.0, 1.0, 1.0, 1.0, 1.0, 1.0, 1.0, 1.0, 1.0, 1.0, 1.0, 1.0, 1.0, 1.0, 1.0, 1.0, 1.0, 1.0, 1.0, 1.0, 1.0, 1.0, 1.0, 1.0, 1.0, 1.0, 1.0, 1.0, 1.0, 1.0, 1.0, 1.0, 1.0, 1.0, 1.0, 1.0, 1.0, 1.0, 1.0, 1.0, 1.0, 1.0, 1.0, 1.0, 1.0, 1.0, 1.0, 1.0, 1.0, 1.0, 1.0, 1.0, 1.0, 1.0, 1.0, 1.0, 1.0, 1.0, 1.0, 1.0, 1.0, 1.0, 1.0, 1.0, 1.0, 1.0, 1.0, 1.0, 1.0, 1.0, 1.0, 1.0, 1.0, 1.0, 1.0, 1.0, 1.0, 1.0, 1.0, 1.0, 1.0, 1.0, 1.0, 1.0, 1.0, 1.0, 1.0, 1.0, 1.0, 1.0, 1.0, 1.0, 1.0, 1.0, 1.0, 1.0, 1.0, 1.0, 1.0, 1.0, 1.0, 1.0, 1.0, 1.0, 1.0, 1.0, 1.0, 1.0, 1.0, 1.0, 1.0, 1.0, 1.0, 1.0, 1.0, 1.0, 1.0, 1.0, 1.0, 1.0, 1.0, 1.0, 1.0, 1.0, 1.0, 1.0, 1.0, 1.0, 1.0, 1.0, 1.0, 1.0, 1.0, 1.0, 1.0, 1.0, 1.0, 1.0, 1.0, 1.0, 1.0, 1.0, 1.0, 1.0, 1.0, 1.0, 1.0, 1.0, 1.0, 1.0, 1.0, 1.0, 1.0, 1.0, 1.0, 1.0, 1.0, 1.0, 1.0, 1.0, 1.0, 1.0, 1.0, 1.0, 1.0, 1.0, 1.0, 1.0, 1.0, 1.0, 1.0, 1.0, 1.0, 1.0, 1.0, 1.0, 1.0, 1.0, 1.0, 1.0, 1.0, 1.0, 1.0, 1.0, 1.0, 1.0, 1.0, 1.0, 1.0, 1.0, 1.0, 1.0, 1.0, 1.0, 1.0, 1.0, 1.0])
me_cylinder_001.materials.append(mat_material)
me_cylinder_001.update()

# ---- objects
ob_light = bpy.data.objects.new('Light', light_light)
ob_camera = bpy.data.objects.new('Camera', cam_camera)
ob_cylinder = bpy.data.objects.new('Cylinder', me_cylinder_001)

# ---- transforms, parenting, visibility, modifiers, constraints
ob_light.location = (4.076, 1.005, 5.904)
ob_light.rotation_euler = (0.6503, 0.05522, 1.866)
ob_light.lock_rotations_4d = False
ob_light.empty_display_type = 'ARROWS'
ob_light.color = (0.0, 0.0, 0.0, 0.0)
ob_light.lineart.crease_threshold = 0.0
ob_camera.location = (7.359, -6.926, 4.958)
ob_camera.rotation_euler = (1.109, 0.0, 0.8149)
ob_camera.lock_rotations_4d = False
ob_camera.empty_display_type = 'ARROWS'
ob_camera.color = (0.0, 0.0, 0.0, 0.0)
ob_camera.display_type = 'WIRE'
ob_camera.lineart.crease_threshold = 0.0
ob_cylinder.location = (0.0, 0.0, 0.09958)
ob_cylinder.scale = (0.2936, 0.8625, 0.08421)

# ---- collection membership
col_collection.objects.link(ob_light)
col_collection.objects.link(ob_camera)
col_collection.objects.link(ob_cylinder)

# ---- scene / render settings (as saved in the file)
scene.camera = ob_camera
scene.frame_start = 1; scene.frame_end = 250; scene.frame_set(1)
scene.render.engine = 'BLENDER_EEVEE_NEXT'
scene.cycles.sampling_pattern = 'TABULATED_SOBOL'
bpy.context.view_layer.update()
